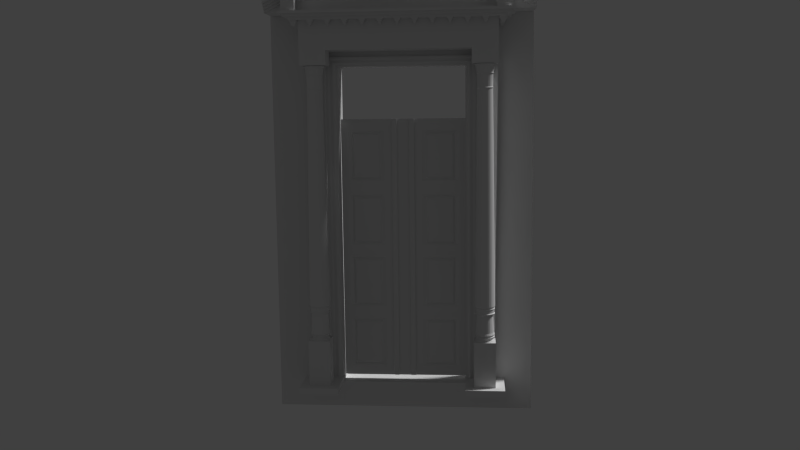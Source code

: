 # Source: front_door.blend  (saved by Blender 2.76.0; exported with 4.5.12 LTS)
import bpy
from mathutils import Matrix  # noqa: F401  (used for matrix-valued properties, if any)

bpy.ops.wm.read_factory_settings(use_empty=True)
scene = bpy.context.scene
scene.name = 'Scene'

# ---- collections
col_collection_1 = bpy.data.collections.new('Collection 1'); scene.collection.children.link(col_collection_1)
col_collection_2 = bpy.data.collections.new('Collection 2'); scene.collection.children.link(col_collection_2)
col_collection_2.hide_render = True
col_collection_2.hide_viewport = True

# ---- world
world_world = bpy.data.worlds.new('World'); scene.world = world_world
world_world.color = (0.05088, 0.05088, 0.05088)
world_world.use_sun_shadow = False
world_world.sun_shadow_jitter_overblur = 0.0
world_world.cycles.sampling_method = 'MANUAL'
world_world.cycles.sample_map_resolution = 256

# ---- cameras
cam_camera_001 = bpy.data.cameras.new('Camera.001')
cam_camera_001.clip_end = 100.0
cam_camera_001.lens = 35.0
cam_camera_001.sensor_width = 32.0
cam_camera_001.sensor_height = 18.0
cam_camera_001.ortho_scale = 7.314
cam_camera_001.dof.focus_distance = 0.0
cam_camera_001.dof.aperture_fstop = 128.0
cam_camera = bpy.data.cameras.new('Camera')
cam_camera.clip_end = 100.0
cam_camera.lens = 35.0
cam_camera.sensor_width = 32.0
cam_camera.sensor_height = 18.0
cam_camera.ortho_scale = 7.314
cam_camera.dof.focus_distance = 0.0
cam_camera.dof.aperture_fstop = 128.0

# ---- lights
light_lamp_001 = bpy.data.lights.new('Lamp.001', 'SUN')
light_lamp_001.transmission_factor = 0.0
light_lamp_001.cutoff_distance = 30.0
light_lamp_001.angle = 0.1993
light_lamp_001.energy = 1.0
light_lamp_001.shadow_buffer_clip_start = 1.001
light_lamp_001.shadow_soft_size = 0.1
light_lamp_001.shadow_cascade_max_distance = 1000.0
light_lamp_001.cycles.use_multiple_importance_sampling = False
light_lamp = bpy.data.lights.new('Lamp', 'SUN')
light_lamp.transmission_factor = 0.0
light_lamp.cutoff_distance = 30.0
light_lamp.angle = 0.1993
light_lamp.energy = 1.0
light_lamp.shadow_buffer_clip_start = 1.001
light_lamp.shadow_soft_size = 0.1
light_lamp.shadow_cascade_max_distance = 1000.0
light_lamp.cycles.use_multiple_importance_sampling = False

# ---- meshes
me_plane = bpy.data.meshes.new('Plane')
me_plane.from_pydata([(-1.0, -1.0, 0.0), (1.0, -1.0, 0.0), (-1.0, 1.0, 0.0), (1.0, 1.0, 0.0), (-1.0, 0.9106, 2.11e-08), (-1.0, 0.5282, -4.349e-09), (-1.0, 0.424, 1.44e-08), (-1.0, 0.03331, -1.236e-08), (-1.0, -0.06005, 8.112e-09), (-1.0, -0.4497, -1.848e-08), (-1.0, -0.5502, 8.548e-10), (-1.0, -0.9306, -2.427e-08), (1.0, -0.9306, -2.427e-08), (1.0, -0.5502, 8.548e-10), (1.0, -0.4497, -1.848e-08), (1.0, -0.06005, 8.112e-09), (1.0, 0.03331, -1.236e-08), (1.0, 0.424, 1.44e-08), (1.0, 0.5282, -4.349e-09), (1.0, 0.9106, 2.11e-08), (-0.1839, -1.0, 0.0), (0.1836, -1.0, 0.0), (0.1836, 1.0, 0.0), (-0.1839, 1.0, 0.0), (0.1836, -0.9306, -2.421e-08), (-0.1839, -0.9306, -2.421e-08), (0.1836, -0.5502, 0.0), (-0.1839, -0.5502, 0.0), (0.1836, -0.4497, -1.863e-08), (-0.1839, -0.4497, -1.863e-08), (0.1836, -0.06005, 7.451e-09), (-0.1839, -0.06005, 7.451e-09), (0.1836, 0.03331, -1.304e-08), (-0.1839, 0.03331, -1.304e-08), (0.1836, 0.424, 1.49e-08), (-0.1839, 0.424, 1.49e-08), (0.1836, 0.5282, -3.725e-09), (-0.1839, 0.5282, -3.725e-09), (0.1836, 0.9106, 2.049e-08), (-0.1839, 0.9106, 2.049e-08), (-0.3001, 1.0, 0.0), (-0.8891, 1.0, 0.0), (-0.3595, -0.9144, -0.02565), (-0.8297, -0.9144, -0.02565), (-0.3595, -0.5663, -0.02565), (-0.8297, -0.5663, -0.02565), (-0.3595, -0.4345, -0.02565), (-0.8297, -0.4345, -0.02565), (-0.3595, -0.07518, -0.02565), (-0.8297, -0.07518, -0.02565), (-0.3595, 0.04832, -0.02565), (-0.8297, 0.04832, -0.02565), (-0.3595, 0.4089, -0.02565), (-0.8297, 0.4089, -0.02565), (-0.3595, 0.5441, -0.02565), (-0.8297, 0.5441, -0.02565), (-0.3595, 0.8946, -0.02565), (-0.8297, 0.8946, -0.02565), (-0.8891, -1.0, 0.0), (-0.3001, -1.0, 0.0), (0.3001, -1.0, 0.0), (0.8891, -1.0, 0.0), (0.8891, 1.0, 0.0), (0.3001, 1.0, 0.0), (0.8297, -0.9144, -0.02565), (0.3595, -0.9144, -0.02565), (0.8297, -0.5663, -0.02565), (0.3595, -0.5663, -0.02565), (0.8297, -0.4345, -0.02565), (0.3595, -0.4345, -0.02565), (0.8297, -0.07518, -0.02565), (0.3595, -0.07518, -0.02565), (0.8297, 0.04832, -0.02565), (0.3595, 0.04832, -0.02565), (0.8297, 0.4089, -0.02565), (0.3595, 0.4089, -0.02565), (0.8297, 0.5441, -0.02565), (0.3595, 0.5441, -0.02565), (0.8297, 0.8946, -0.02565), (0.3595, 0.8946, -0.02565), (-0.3001, -0.9306, -2.421e-08), (-0.8891, -0.9306, -2.421e-08), (-0.3001, -0.5502, 9.313e-10), (-0.8891, -0.5502, 9.313e-10), (-0.3001, -0.4497, -1.863e-08), (-0.8891, -0.4497, -1.863e-08), (-0.3001, -0.06005, 8.382e-09), (-0.8891, -0.06005, 8.382e-09), (-0.3001, 0.03331, -1.211e-08), (-0.8891, 0.03331, -1.211e-08), (-0.3001, 0.424, 1.397e-08), (-0.8891, 0.424, 1.397e-08), (-0.3001, 0.5282, -4.657e-09), (-0.8891, 0.5282, -4.657e-09), (-0.3001, 0.9106, 2.142e-08), (-0.8891, 0.9106, 2.142e-08), (0.8891, -0.9306, -2.421e-08), (0.3001, -0.9306, -2.421e-08), (0.8891, -0.5502, 9.313e-10), (0.3001, -0.5502, 9.313e-10), (0.8891, -0.4497, -1.863e-08), (0.3001, -0.4497, -1.863e-08), (0.8891, -0.06005, 8.382e-09), (0.3001, -0.06005, 8.382e-09), (0.8891, 0.03331, -1.211e-08), (0.3001, 0.03331, -1.211e-08), (0.8891, 0.424, 1.397e-08), (0.3001, 0.424, 1.397e-08), (0.8891, 0.5282, -4.657e-09), (0.3001, 0.5282, -4.657e-09), (0.8891, 0.9106, 2.142e-08), (0.3001, 0.9106, 2.142e-08), (-0.09406, -1.0, 0.0), (0.09373, -1.0, 0.0), (0.09373, 1.0, 0.0), (-0.09406, 1.0, 0.0), (0.09373, -0.9306, -2.421e-08), (-0.09406, -0.9306, -2.421e-08), (0.09373, -0.5502, 0.0), (-0.09406, -0.5502, 0.0), (0.09373, -0.4497, -1.863e-08), (-0.09406, -0.4497, -1.863e-08), (0.09373, -0.06005, 7.451e-09), (-0.09406, -0.06005, 7.451e-09), (0.09373, 0.03331, -1.304e-08), (-0.09406, 0.03331, -1.304e-08), (0.09373, 0.424, 1.49e-08), (-0.09406, 0.424, 1.49e-08), (0.09373, 0.5282, -3.725e-09), (-0.09406, 0.5282, -3.725e-09), (0.09373, 0.9106, 2.049e-08), (-0.09406, 0.9106, 2.049e-08), (0.1197, -1.0, 0.03268), (0.09373, -1.0, 0.02234), (0.1013, -1.0, 0.02965), (0.1836, -1.0, 0.02234), (0.1576, -1.0, 0.03268), (0.176, -1.0, 0.02965), (-0.12, 1.0, 0.03268), (-0.09406, 1.0, 0.02234), (-0.1017, 1.0, 0.02965), (-0.1839, 1.0, 0.02234), (-0.1579, 1.0, 0.03268), (-0.1763, 1.0, 0.02965), (-0.09406, -0.9306, 0.02234), (-0.12, -0.9306, 0.03268), (-0.1017, -0.9306, 0.02965), (-0.1839, -0.9306, 0.02234), (-0.1579, -0.9306, 0.03268), (-0.1763, -0.9306, 0.02965), (-0.09406, -0.5502, 0.02234), (-0.12, -0.5502, 0.03268), (-0.1017, -0.5502, 0.02965), (-0.1839, -0.5502, 0.02234), (-0.1579, -0.5502, 0.03268), (-0.1763, -0.5502, 0.02965), (-0.09406, -0.4497, 0.02234), (-0.12, -0.4497, 0.03268), (-0.1017, -0.4497, 0.02965), (-0.1839, -0.4497, 0.02234), (-0.1579, -0.4497, 0.03268), (-0.1763, -0.4497, 0.02965), (-0.09406, -0.06005, 0.02234), (-0.12, -0.06005, 0.03268), (-0.1017, -0.06005, 0.02965), (-0.1839, -0.06005, 0.02234), (-0.1579, -0.06005, 0.03268), (-0.1763, -0.06005, 0.02965), (-0.09406, 0.03331, 0.02234), (-0.12, 0.03331, 0.03268), (-0.1017, 0.03331, 0.02965), (-0.1839, 0.03331, 0.02234), (-0.1579, 0.03331, 0.03268), (-0.1763, 0.03331, 0.02965), (-0.09406, 0.424, 0.02234), (-0.12, 0.424, 0.03268), (-0.1017, 0.424, 0.02965), (-0.1839, 0.424, 0.02234), (-0.1579, 0.424, 0.03268), (-0.1763, 0.424, 0.02965), (-0.09406, 0.5282, 0.02234), (-0.12, 0.5282, 0.03268), (-0.1017, 0.5282, 0.02965), (-0.1839, 0.5282, 0.02234), (-0.1579, 0.5282, 0.03268), (-0.1763, 0.5282, 0.02965), (-0.12, 0.9106, 0.03268), (-0.09406, 0.9106, 0.02234), (-0.1017, 0.9106, 0.02965), (-0.1579, 0.9106, 0.03268), (-0.1839, 0.9106, 0.02234), (-0.1763, 0.9106, 0.02965), (0.1576, 0.5282, 0.03268), (0.1836, 0.5282, 0.02234), (0.176, 0.5282, 0.02965), (0.1836, 0.9106, 0.02234), (0.1576, 0.9106, 0.03268), (0.176, 0.9106, 0.02965), (0.1576, 0.424, 0.03268), (0.1836, 0.424, 0.02234), (0.176, 0.424, 0.02965), (0.1576, 0.03331, 0.03268), (0.1836, 0.03331, 0.02234), (0.176, 0.03331, 0.02965), (0.1576, -0.06005, 0.03268), (0.1836, -0.06005, 0.02234), (0.176, -0.06005, 0.02965), (0.1576, -0.4497, 0.03268), (0.1836, -0.4497, 0.02234), (0.176, -0.4497, 0.02965), (0.1576, -0.5502, 0.03268), (0.1836, -0.5502, 0.02234), (0.176, -0.5502, 0.02965), (0.1576, -0.9306, 0.03268), (0.1836, -0.9306, 0.02234), (0.176, -0.9306, 0.02965), (-0.1579, -1.0, 0.03268), (-0.1839, -1.0, 0.02234), (-0.1763, -1.0, 0.02965), (0.1576, 1.0, 0.03268), (0.1836, 1.0, 0.02234), (0.176, 1.0, 0.02965), (-0.09406, -1.0, 0.02234), (-0.12, -1.0, 0.03268), (-0.1017, -1.0, 0.02965), (0.09373, 1.0, 0.02234), (0.1197, 1.0, 0.03268), (0.1013, 1.0, 0.02965), (0.1197, -0.9306, 0.03268), (0.09373, -0.9306, 0.02234), (0.1013, -0.9306, 0.02965), (0.1197, -0.5502, 0.03268), (0.09373, -0.5502, 0.02234), (0.1013, -0.5502, 0.02965), (0.1197, -0.4497, 0.03268), (0.09373, -0.4497, 0.02234), (0.1013, -0.4497, 0.02965), (0.1197, -0.06005, 0.03268), (0.09373, -0.06005, 0.02234), (0.1013, -0.06005, 0.02965), (0.1197, 0.03331, 0.03268), (0.09373, 0.03331, 0.02234), (0.1013, 0.03331, 0.02965), (0.1197, 0.424, 0.03268), (0.09373, 0.424, 0.02234), (0.1013, 0.424, 0.02965), (0.1197, 0.5282, 0.03268), (0.09373, 0.5282, 0.02234), (0.1013, 0.5282, 0.02965), (0.09373, 0.9106, 0.02234), (0.1197, 0.9106, 0.03268), (0.1013, 0.9106, 0.02965), (-0.3935, -0.8989, 0.001784), (-0.7956, -0.8989, 0.001784), (-0.3935, -0.5819, 0.001784), (-0.7956, -0.5819, 0.001784), (-0.3935, -0.4185, 0.001784), (-0.7956, -0.4185, 0.001784), (-0.3935, -0.09122, 0.001784), (-0.7956, -0.09122, 0.001784), (-0.3935, 0.06442, 0.001784), (-0.7956, 0.06442, 0.001784), (-0.3935, 0.3928, 0.001784), (-0.7956, 0.3928, 0.001784), (-0.3935, 0.5598, 0.001784), (-0.7956, 0.5598, 0.001784), (-0.3935, 0.879, 0.001784), (-0.7956, 0.879, 0.001784), (0.7956, -0.8989, 0.001784), (0.3935, -0.8989, 0.001784), (0.7956, -0.5819, 0.001784), (0.3935, -0.5819, 0.001784), (0.7956, -0.4185, 0.001784), (0.3935, -0.4185, 0.001784), (0.7956, -0.09122, 0.001784), (0.3935, -0.09122, 0.001784), (0.7956, 0.06442, 0.001784), (0.3935, 0.06442, 0.001784), (0.7956, 0.3928, 0.001784), (0.3935, 0.3928, 0.001784), (0.7956, 0.5598, 0.001784), (0.3935, 0.5598, 0.001784), (0.7956, 0.879, 0.001784), (0.3935, 0.879, 0.001784)], [], [(110, 19, 3, 62), (61, 1, 12, 96), (96, 12, 13, 98), (98, 13, 14, 100), (100, 14, 15, 102), (102, 15, 16, 104), (104, 16, 17, 106), (106, 17, 18, 108), (108, 18, 19, 110), (92, 37, 39, 94), (27, 25, 147, 153), (90, 35, 37, 92), (231, 210, 207, 234), (88, 33, 35, 90), (22, 114, 225, 227, 226, 219, 221, 220), (86, 31, 33, 88), (25, 20, 217, 147), (84, 29, 31, 86), (118, 116, 229, 232), (82, 27, 29, 84), (33, 31, 165, 171), (80, 25, 27, 82), (189, 186, 138, 142), (59, 20, 25, 80), (121, 123, 162, 156), (94, 39, 23, 40), (246, 192, 196, 250), (4, 95, 41, 2), (95, 94, 40, 41), (0, 58, 81, 11), (58, 59, 80, 81), (11, 81, 83, 10), (52, 53, 263, 262), (10, 83, 85, 9), (83, 82, 84, 85), (9, 85, 87, 8), (68, 70, 274, 272), (8, 87, 89, 7), (87, 86, 88, 89), (7, 89, 91, 6), (51, 50, 260, 261), (6, 91, 93, 5), (91, 90, 92, 93), (5, 93, 95, 4), (70, 71, 275, 274), (36, 109, 111, 38), (44, 45, 255, 254), (34, 107, 109, 36), (107, 106, 108, 109), (32, 105, 107, 34), (49, 47, 257, 259), (30, 103, 105, 32), (103, 102, 104, 105), (28, 101, 103, 30), (71, 69, 273, 275), (26, 99, 101, 28), (99, 98, 100, 101), (24, 97, 99, 26), (76, 78, 282, 280), (21, 60, 97, 24), (60, 61, 96, 97), (38, 111, 63, 22), (111, 110, 62, 63), (42, 43, 81, 80), (45, 44, 82, 83), (46, 47, 85, 84), (49, 48, 86, 87), (50, 51, 89, 88), (53, 52, 90, 91), (54, 55, 93, 92), (57, 56, 94, 95), (43, 45, 83, 81), (44, 42, 80, 82), (47, 49, 87, 85), (48, 46, 84, 86), (51, 53, 91, 89), (52, 50, 88, 90), (55, 57, 95, 93), (56, 54, 92, 94), (64, 65, 97, 96), (67, 66, 98, 99), (68, 69, 101, 100), (71, 70, 102, 103), (72, 73, 105, 104), (75, 74, 106, 107), (76, 77, 109, 108), (79, 78, 110, 111), (77, 79, 111, 109), (78, 76, 108, 110), (73, 75, 107, 105), (74, 72, 104, 106), (69, 71, 103, 101), (70, 68, 100, 102), (65, 67, 99, 97), (66, 64, 96, 98), (216, 223, 145, 148), (131, 130, 114, 115), (237, 204, 201, 240), (112, 113, 116, 117), (23, 39, 190, 141), (117, 116, 118, 119), (114, 130, 249, 225), (119, 118, 120, 121), (154, 151, 157, 160), (121, 120, 122, 123), (130, 128, 247, 249), (123, 122, 124, 125), (172, 169, 175, 178), (125, 124, 126, 127), (243, 198, 192, 246), (127, 126, 128, 129), (119, 121, 156, 150), (129, 128, 130, 131), (34, 36, 193, 199), (250, 196, 219, 226), (30, 32, 202, 205), (28, 30, 205, 208), (26, 28, 208, 211), (24, 26, 211, 214), (20, 112, 222, 224, 223, 216, 218, 217), (116, 113, 133, 229), (38, 22, 220, 195), (131, 115, 139, 187), (112, 117, 144, 222), (117, 119, 150, 144), (29, 27, 153, 159), (31, 29, 159, 165), (123, 125, 168, 162), (125, 127, 174, 168), (127, 129, 180, 174), (129, 131, 187, 180), (240, 201, 198, 243), (21, 24, 214, 135), (37, 35, 177, 183), (120, 118, 232, 235), (160, 157, 163, 166), (115, 23, 141, 143, 142, 138, 140, 139), (234, 207, 204, 237), (36, 38, 195, 193), (124, 122, 238, 241), (35, 33, 171, 177), (113, 21, 135, 137, 136, 132, 134, 133), (228, 213, 210, 231), (178, 175, 181, 184), (128, 126, 244, 247), (39, 37, 183, 190), (122, 120, 235, 238), (166, 163, 169, 172), (32, 34, 199, 202), (184, 181, 186, 189), (126, 124, 241, 244), (148, 145, 151, 154), (184, 189, 191, 185), (185, 191, 190, 183), (193, 195, 197, 194), (194, 197, 196, 192), (178, 184, 185, 179), (179, 185, 183, 177), (199, 193, 194, 200), (200, 194, 192, 198), (172, 178, 179, 173), (173, 179, 177, 171), (202, 199, 200, 203), (203, 200, 198, 201), (166, 172, 173, 167), (167, 173, 171, 165), (205, 202, 203, 206), (206, 203, 201, 204), (160, 166, 167, 161), (161, 167, 165, 159), (208, 205, 206, 209), (209, 206, 204, 207), (154, 160, 161, 155), (155, 161, 159, 153), (211, 208, 209, 212), (212, 209, 207, 210), (148, 154, 155, 149), (149, 155, 153, 147), (214, 211, 212, 215), (215, 212, 210, 213), (216, 148, 149, 218), (218, 149, 147, 217), (135, 214, 215, 137), (137, 215, 213, 136), (189, 142, 143, 191), (191, 143, 141, 190), (195, 220, 221, 197), (197, 221, 219, 196), (187, 139, 140, 188), (188, 140, 138, 186), (250, 226, 227, 251), (251, 227, 225, 249), (222, 144, 146, 224), (224, 146, 145, 223), (132, 228, 230, 134), (134, 230, 229, 133), (144, 150, 152, 146), (146, 152, 151, 145), (228, 231, 233, 230), (230, 233, 232, 229), (150, 156, 158, 152), (152, 158, 157, 151), (231, 234, 236, 233), (233, 236, 235, 232), (156, 162, 164, 158), (158, 164, 163, 157), (234, 237, 239, 236), (236, 239, 238, 235), (162, 168, 170, 164), (164, 170, 169, 163), (237, 240, 242, 239), (239, 242, 241, 238), (168, 174, 176, 170), (170, 176, 175, 169), (240, 243, 245, 242), (242, 245, 244, 241), (174, 180, 182, 176), (176, 182, 181, 175), (243, 246, 248, 245), (245, 248, 247, 244), (180, 187, 188, 182), (182, 188, 186, 181), (246, 250, 251, 248), (248, 251, 249, 247), (132, 136, 213, 228), (253, 252, 254, 255), (257, 256, 258, 259), (261, 260, 262, 263), (265, 264, 266, 267), (281, 280, 282, 283), (277, 276, 278, 279), (273, 272, 274, 275), (269, 268, 270, 271), (78, 79, 283, 282), (57, 55, 265, 267), (45, 43, 253, 255), (72, 74, 278, 276), (69, 68, 272, 273), (42, 44, 254, 252), (53, 51, 261, 263), (48, 49, 259, 258), (64, 66, 270, 268), (77, 76, 280, 281), (50, 52, 262, 260), (65, 64, 268, 269), (56, 57, 267, 266), (66, 67, 271, 270), (75, 73, 277, 279), (73, 72, 276, 277), (46, 48, 258, 256), (47, 46, 256, 257), (67, 65, 269, 271), (74, 75, 279, 278), (54, 56, 266, 264), (55, 54, 264, 265), (79, 77, 281, 283), (43, 42, 252, 253)])
me_plane.use_remesh_preserve_volume = False
me_plane.use_remesh_preserve_attributes = False
me_plane.use_mirror_vertex_groups = False
me_plane.update()
me_mesh_003 = bpy.data.meshes.new('Mesh.003')
me_mesh_003.from_pydata([(0.2668, 2.818, -0.1036), (1.733, 2.818, -0.1036), (0.2668, 2.818, -0.003563), (1.733, 2.818, -0.003563), (0.2668, 2.818, 0.1761), (1.733, 2.818, 0.1761), (0.2047, 2.818, -0.1143), (1.795, 2.818, -0.1143), (0.2047, 2.818, -0.005809), (1.795, 2.818, -0.005809), (0.2047, 2.818, 0.2386), (1.795, 2.818, 0.2386), (0.2668, 2.818, 0.1761), (0.2668, 2.818, 0.2386), (1.733, 2.818, 0.1761), (1.733, 2.818, 0.2386), (0.3305, 2.818, 0.1761), (0.3943, 2.818, 0.1761), (0.458, 2.818, 0.1761), (0.5218, 2.818, 0.1761), (0.5856, 2.818, 0.1761), (0.6493, 2.818, 0.1761), (0.7131, 2.818, 0.1761), (0.7768, 2.818, 0.1761), (0.8406, 2.818, 0.1761), (0.9044, 2.818, 0.1761), (0.9681, 2.818, 0.1761), (1.032, 2.818, 0.1761), (1.096, 2.818, 0.1761), (1.159, 2.818, 0.1761), (1.223, 2.818, 0.1761), (1.287, 2.818, 0.1761), (1.351, 2.818, 0.1761), (1.414, 2.818, 0.1761), (1.478, 2.818, 0.1761), (1.542, 2.818, 0.1761), (1.606, 2.818, 0.1761), (1.669, 2.818, 0.1761), (0.3305, 2.818, 0.2386), (0.3943, 2.818, 0.2386), (0.458, 2.818, 0.2386), (0.5218, 2.818, 0.2386), (0.5856, 2.818, 0.2386), (0.6493, 2.818, 0.2386), (0.7131, 2.818, 0.2386), (0.7768, 2.818, 0.2386), (0.8406, 2.818, 0.2386), (0.9044, 2.818, 0.2386), (0.9681, 2.818, 0.2386), (1.032, 2.818, 0.2386), (1.096, 2.818, 0.2386), (1.159, 2.818, 0.2386), (1.223, 2.818, 0.2386), (1.287, 2.818, 0.2386), (1.351, 2.818, 0.2386), (1.414, 2.818, 0.2386), (1.478, 2.818, 0.2386), (1.542, 2.818, 0.2386), (1.606, 2.818, 0.2386), (1.669, 2.818, 0.2386), (0.3861, 2.818, 0.178), (0.3387, 2.818, 0.178), (0.5136, 2.818, 0.178), (0.4662, 2.818, 0.178), (0.6412, 2.818, 0.178), (0.5937, 2.818, 0.178), (0.7687, 2.818, 0.178), (0.7212, 2.818, 0.178), (0.8962, 2.818, 0.178), (0.8488, 2.818, 0.178), (1.024, 2.818, 0.178), (0.9763, 2.818, 0.178), (1.151, 2.818, 0.178), (1.104, 2.818, 0.178), (1.279, 2.818, 0.178), (1.231, 2.818, 0.178), (1.406, 2.818, 0.178), (1.359, 2.818, 0.178), (1.534, 2.818, 0.178), (1.486, 2.818, 0.178), (0.3861, 2.818, 0.2367), (1.614, 2.818, 0.178), (1.661, 2.818, 0.178), (0.3387, 2.818, 0.2367), (0.5136, 2.818, 0.2367), (0.4662, 2.818, 0.2367), (0.6412, 2.818, 0.2367), (0.5937, 2.818, 0.2367), (0.7687, 2.818, 0.2367), (0.7212, 2.818, 0.2367), (0.8962, 2.818, 0.2367), (0.8488, 2.818, 0.2367), (1.024, 2.818, 0.2367), (0.9763, 2.818, 0.2367), (1.151, 2.818, 0.2367), (1.104, 2.818, 0.2367), (1.279, 2.818, 0.2367), (1.231, 2.818, 0.2367), (1.406, 2.818, 0.2367), (1.359, 2.818, 0.2367), (1.534, 2.818, 0.2367), (1.486, 2.818, 0.2367), (0.3466, 2.808, 0.1859), (1.614, 2.818, 0.2367), (1.661, 2.818, 0.2367), (0.3782, 2.808, 0.1859), (0.4741, 2.808, 0.1859), (0.5058, 2.808, 0.1859), (0.6016, 2.808, 0.1859), (0.6333, 2.808, 0.1859), (0.7291, 2.808, 0.1859), (0.7608, 2.808, 0.1859), (0.8566, 2.808, 0.1859), (0.8883, 2.808, 0.1859), (0.9842, 2.808, 0.1859), (1.016, 2.808, 0.1859), (1.112, 2.808, 0.1859), (1.143, 2.808, 0.1859), (1.239, 2.808, 0.1859), (1.271, 2.808, 0.1859), (1.367, 2.808, 0.1859), (1.398, 2.808, 0.1859), (1.494, 2.808, 0.1859), (1.526, 2.808, 0.1859), (1.622, 2.808, 0.1859), (1.653, 2.808, 0.1859), (0.3466, 2.808, 0.2288), (0.3782, 2.808, 0.2288), (0.4741, 2.808, 0.2288), (0.5058, 2.808, 0.2288), (0.6016, 2.808, 0.2288), (0.6333, 2.808, 0.2288), (0.7291, 2.808, 0.2288), (0.7608, 2.808, 0.2288), (0.8566, 2.808, 0.2288), (0.8883, 2.808, 0.2288), (0.9842, 2.808, 0.2288), (1.016, 2.808, 0.2288), (1.112, 2.808, 0.2288), (1.143, 2.808, 0.2288), (1.239, 2.808, 0.2288), (1.271, 2.808, 0.2288), (1.367, 2.808, 0.2288), (1.398, 2.808, 0.2288), (1.494, 2.808, 0.2288), (1.526, 2.808, 0.2288), (1.622, 2.808, 0.2288), (1.653, 2.808, 0.2288), (0.3387, 2.808, 0.178), (0.3861, 2.808, 0.178), (0.4662, 2.808, 0.178), (0.5136, 2.808, 0.178), (0.5937, 2.808, 0.178), (0.6412, 2.808, 0.178), (0.7212, 2.808, 0.178), (0.7687, 2.808, 0.178), (0.8488, 2.808, 0.178), (0.8962, 2.808, 0.178), (0.9763, 2.808, 0.178), (1.024, 2.808, 0.178), (1.104, 2.808, 0.178), (1.151, 2.808, 0.178), (1.231, 2.808, 0.178), (1.279, 2.808, 0.178), (1.359, 2.808, 0.178), (1.406, 2.808, 0.178), (1.486, 2.808, 0.178), (1.534, 2.808, 0.178), (1.614, 2.808, 0.178), (1.661, 2.808, 0.178), (0.3387, 2.808, 0.2367), (0.3861, 2.808, 0.2367), (0.4662, 2.808, 0.2367), (0.5136, 2.808, 0.2367), (0.5937, 2.808, 0.2367), (0.6412, 2.808, 0.2367), (0.7212, 2.808, 0.2367), (0.7687, 2.808, 0.2367), (0.8488, 2.808, 0.2367), (0.8962, 2.808, 0.2367), (0.9763, 2.808, 0.2367), (1.024, 2.808, 0.2367), (1.104, 2.808, 0.2367), (1.151, 2.808, 0.2367), (1.231, 2.808, 0.2367), (1.279, 2.808, 0.2367), (1.359, 2.808, 0.2367), (1.406, 2.808, 0.2367), (1.486, 2.808, 0.2367), (1.534, 2.808, 0.2367), (1.614, 2.808, 0.2367), (1.661, 2.808, 0.2367), (0.3524, 2.795, 0.1918), (0.3724, 2.795, 0.1918), (0.4799, 2.795, 0.1918), (0.4999, 2.795, 0.1918), (0.6075, 2.795, 0.1918), (0.6274, 2.795, 0.1918), (0.735, 2.795, 0.1918), (0.7549, 2.795, 0.1918), (0.8625, 2.795, 0.1918), (0.8825, 2.795, 0.1918), (0.99, 2.795, 0.1918), (1.01, 2.795, 0.1918), (1.118, 2.795, 0.1918), (1.137, 2.795, 0.1918), (1.245, 2.795, 0.1918), (1.265, 2.795, 0.1918), (1.373, 2.795, 0.1918), (1.393, 2.795, 0.1918), (1.5, 2.795, 0.1918), (1.52, 2.795, 0.1918), (1.628, 2.795, 0.1918), (1.648, 2.795, 0.1918), (0.3524, 2.795, 0.223), (0.3724, 2.795, 0.223), (0.4799, 2.795, 0.223), (0.4999, 2.795, 0.223), (0.6075, 2.795, 0.223), (0.6274, 2.795, 0.223), (0.735, 2.795, 0.223), (0.7549, 2.795, 0.223), (0.8625, 2.795, 0.223), (0.8825, 2.795, 0.223), (0.99, 2.795, 0.223), (1.01, 2.795, 0.223), (1.118, 2.795, 0.223), (1.137, 2.795, 0.223), (1.245, 2.795, 0.223), (1.265, 2.795, 0.223), (1.373, 2.795, 0.2229), (1.393, 2.795, 0.2229), (1.5, 2.795, 0.2229), (1.52, 2.795, 0.2229), (1.628, 2.795, 0.2229), (1.648, 2.795, 0.2229), (0.3466, 2.795, 0.1859), (0.3782, 2.795, 0.1859), (0.4741, 2.795, 0.1859), (0.5058, 2.795, 0.1859), (0.6016, 2.795, 0.1859), (0.6333, 2.795, 0.1859), (0.7291, 2.795, 0.1859), (0.7608, 2.795, 0.1859), (0.8566, 2.795, 0.1859), (0.8883, 2.795, 0.1859), (0.9842, 2.795, 0.1859), (1.016, 2.795, 0.1859), (1.112, 2.795, 0.1859), (1.143, 2.795, 0.1859), (1.239, 2.795, 0.1859), (1.271, 2.795, 0.1859), (1.367, 2.795, 0.1859), (1.398, 2.795, 0.1859), (1.494, 2.795, 0.1859), (1.526, 2.795, 0.1859), (1.622, 2.795, 0.1859), (1.653, 2.795, 0.1859), (0.3466, 2.795, 0.2288), (0.3782, 2.795, 0.2288), (0.4741, 2.795, 0.2288), (0.5058, 2.795, 0.2288), (0.6016, 2.795, 0.2288), (0.6333, 2.795, 0.2288), (0.7291, 2.795, 0.2288), (0.7608, 2.795, 0.2288), (0.8566, 2.795, 0.2288), (0.8883, 2.795, 0.2288), (0.9842, 2.795, 0.2288), (1.016, 2.795, 0.2288), (1.112, 2.795, 0.2288), (1.143, 2.795, 0.2288), (1.239, 2.795, 0.2288), (1.271, 2.795, 0.2288), (1.367, 2.795, 0.2288), (1.398, 2.795, 0.2288), (1.494, 2.795, 0.2288), (1.526, 2.795, 0.2288), (1.622, 2.795, 0.2288), (1.653, 2.795, 0.2288), (0.358, 2.781, 0.1974), (0.3668, 2.781, 0.1974), (0.4856, 2.781, 0.1974), (0.4943, 2.781, 0.1974), (0.6131, 2.781, 0.1974), (0.6218, 2.781, 0.1974), (0.7406, 2.781, 0.1974), (0.7493, 2.781, 0.1974), (0.8681, 2.781, 0.1974), (0.8769, 2.781, 0.1974), (0.9956, 2.781, 0.1974), (1.004, 2.781, 0.1974), (1.123, 2.781, 0.1974), (1.132, 2.781, 0.1974), (1.251, 2.781, 0.1974), (1.259, 2.781, 0.1974), (1.378, 2.781, 0.1974), (1.387, 2.781, 0.1974), (1.506, 2.781, 0.1974), (1.514, 2.781, 0.1974), (1.633, 2.781, 0.1974), (1.642, 2.781, 0.1974), (0.358, 2.781, 0.2173), (0.3668, 2.781, 0.2173), (0.4856, 2.781, 0.2173), (0.4943, 2.781, 0.2173), (0.6131, 2.781, 0.2173), (0.6218, 2.781, 0.2173), (0.7406, 2.781, 0.2173), (0.7493, 2.781, 0.2173), (0.8681, 2.781, 0.2173), (0.8769, 2.781, 0.2173), (0.9956, 2.781, 0.2173), (1.004, 2.781, 0.2173), (1.123, 2.781, 0.2173), (1.132, 2.781, 0.2173), (1.251, 2.781, 0.2173), (1.259, 2.781, 0.2173), (1.378, 2.781, 0.2173), (1.387, 2.781, 0.2173), (1.506, 2.781, 0.2173), (1.514, 2.781, 0.2173), (1.633, 2.781, 0.2173), (1.642, 2.781, 0.2173), (0.3524, 2.781, 0.1918), (0.3724, 2.781, 0.1918), (0.4799, 2.781, 0.1918), (0.4999, 2.781, 0.1918), (0.6075, 2.781, 0.1918), (0.6274, 2.781, 0.1918), (0.735, 2.781, 0.1918), (0.7549, 2.781, 0.1918), (0.8625, 2.781, 0.1918), (0.8825, 2.781, 0.1918), (0.99, 2.781, 0.1918), (1.01, 2.781, 0.1918), (1.118, 2.781, 0.1918), (1.137, 2.781, 0.1918), (1.245, 2.781, 0.1918), (1.265, 2.781, 0.1918), (1.373, 2.781, 0.1918), (1.393, 2.781, 0.1918), (1.5, 2.781, 0.1918), (1.52, 2.781, 0.1918), (1.628, 2.781, 0.1918), (1.648, 2.781, 0.1918), (0.3524, 2.781, 0.223), (0.3724, 2.781, 0.223), (0.4799, 2.781, 0.223), (0.4999, 2.781, 0.223), (0.6075, 2.781, 0.223), (0.6274, 2.781, 0.223), (0.735, 2.781, 0.223), (0.7549, 2.781, 0.223), (0.8625, 2.781, 0.223), (0.8825, 2.781, 0.223), (0.99, 2.781, 0.223), (1.01, 2.781, 0.223), (1.118, 2.781, 0.223), (1.137, 2.781, 0.223), (1.245, 2.781, 0.223), (1.265, 2.781, 0.223), (1.373, 2.781, 0.2229), (1.393, 2.781, 0.2229), (1.5, 2.781, 0.2229), (1.52, 2.781, 0.2229), (1.628, 2.781, 0.2229), (1.648, 2.781, 0.2229), (0.358, 2.773, 0.1974), (0.3668, 2.773, 0.1974), (0.4856, 2.773, 0.1974), (0.4943, 2.773, 0.1974), (0.6131, 2.773, 0.1974), (0.6218, 2.773, 0.1974), (0.7406, 2.773, 0.1974), (0.7493, 2.773, 0.1974), (0.8681, 2.773, 0.1974), (0.8769, 2.773, 0.1974), (0.9956, 2.773, 0.1974), (1.004, 2.773, 0.1974), (1.123, 2.773, 0.1974), (1.132, 2.773, 0.1974), (1.251, 2.773, 0.1974), (1.259, 2.773, 0.1974), (1.378, 2.773, 0.1974), (1.387, 2.773, 0.1974), (1.506, 2.773, 0.1974), (1.514, 2.773, 0.1974), (1.633, 2.773, 0.1974), (1.642, 2.773, 0.1974), (0.358, 2.773, 0.2173), (0.3668, 2.773, 0.2173), (0.4856, 2.773, 0.2173), (0.4943, 2.773, 0.2173), (0.6131, 2.773, 0.2173), (0.6218, 2.773, 0.2173), (0.7406, 2.773, 0.2173), (0.7493, 2.773, 0.2173), (0.8681, 2.773, 0.2173), (0.8769, 2.773, 0.2173), (0.9956, 2.773, 0.2173), (1.004, 2.773, 0.2173), (1.123, 2.773, 0.2173), (1.132, 2.773, 0.2173), (1.251, 2.773, 0.2173), (1.259, 2.773, 0.2173), (1.378, 2.773, 0.2173), (1.387, 2.773, 0.2173), (1.506, 2.773, 0.2173), (1.514, 2.773, 0.2173), (1.633, 2.773, 0.2173), (1.642, 2.773, 0.2173), (0.2052, 2.818, 0.2265), (0.2052, 2.818, 0.1627), (0.2052, 2.818, 0.09895), (0.2052, 2.818, 0.03519), (0.2052, 2.818, -0.02857), (0.2052, 2.818, -0.09233), (0.2666, 2.818, 0.2265), (0.2666, 2.818, 0.1627), (0.2666, 2.818, 0.09895), (0.2666, 2.818, 0.03519), (0.2666, 2.818, -0.02857), (0.2666, 2.818, -0.09233), (0.2072, 2.818, 0.1709), (0.2072, 2.818, 0.2183), (0.2072, 2.818, 0.04336), (0.2072, 2.818, 0.09079), (0.2072, 2.818, -0.08416), (0.2072, 2.818, -0.03673), (0.2647, 2.818, 0.1709), (0.2647, 2.818, 0.2183), (0.2647, 2.818, 0.04336), (0.2647, 2.818, 0.09079), (0.2647, 2.818, -0.08416), (0.2647, 2.818, -0.03673), (0.2149, 2.808, 0.2104), (0.2149, 2.808, 0.1787), (0.2149, 2.808, 0.08292), (0.2149, 2.808, 0.05123), (0.2149, 2.808, -0.0446), (0.2149, 2.808, -0.07629), (0.257, 2.808, 0.2104), (0.257, 2.808, 0.1787), (0.257, 2.808, 0.08292), (0.257, 2.808, 0.05123), (0.257, 2.808, -0.0446), (0.257, 2.808, -0.07629), (0.2072, 2.808, 0.2183), (0.2072, 2.808, 0.1709), (0.2072, 2.808, 0.09079), (0.2072, 2.808, 0.04336), (0.2072, 2.808, -0.03673), (0.2072, 2.808, -0.08416), (0.2647, 2.808, 0.2183), (0.2647, 2.808, 0.1709), (0.2647, 2.808, 0.09079), (0.2647, 2.808, 0.04336), (0.2647, 2.808, -0.03673), (0.2647, 2.808, -0.08416), (0.2206, 2.795, 0.2046), (0.2206, 2.795, 0.1846), (0.2206, 2.795, 0.07705), (0.2206, 2.795, 0.0571), (0.2206, 2.795, -0.05047), (0.2206, 2.795, -0.07042), (0.2512, 2.795, 0.2046), (0.2512, 2.795, 0.1846), (0.2512, 2.795, 0.07705), (0.2512, 2.795, 0.0571), (0.2512, 2.795, -0.05047), (0.2512, 2.795, -0.07042), (0.2149, 2.795, 0.2104), (0.2149, 2.795, 0.1787), (0.2149, 2.795, 0.08292), (0.2149, 2.795, 0.05123), (0.2149, 2.795, -0.0446), (0.2149, 2.795, -0.07629), (0.257, 2.795, 0.2104), (0.257, 2.795, 0.1787), (0.257, 2.795, 0.08292), (0.257, 2.795, 0.05123), (0.257, 2.795, -0.0446), (0.257, 2.795, -0.07629), (0.2261, 2.781, 0.199), (0.2261, 2.781, 0.1902), (0.2261, 2.781, 0.07144), (0.2261, 2.781, 0.0627), (0.2261, 2.781, -0.05607), (0.2261, 2.781, -0.06482), (0.2457, 2.781, 0.199), (0.2457, 2.781, 0.1902), (0.2457, 2.781, 0.07144), (0.2457, 2.781, 0.0627), (0.2457, 2.781, -0.05607), (0.2457, 2.781, -0.06482), (0.2206, 2.781, 0.2046), (0.2206, 2.781, 0.1846), (0.2206, 2.781, 0.07705), (0.2206, 2.781, 0.0571), (0.2206, 2.781, -0.05047), (0.2206, 2.781, -0.07042), (0.2512, 2.781, 0.2046), (0.2512, 2.781, 0.1846), (0.2512, 2.781, 0.07705), (0.2512, 2.781, 0.0571), (0.2512, 2.781, -0.05047), (0.2512, 2.781, -0.07042), (0.2261, 2.773, 0.199), (0.2261, 2.773, 0.1902), (0.2261, 2.773, 0.07144), (0.2261, 2.773, 0.0627), (0.2261, 2.773, -0.05607), (0.2261, 2.773, -0.06482), (0.2457, 2.773, 0.199), (0.2457, 2.773, 0.1902), (0.2457, 2.773, 0.07144), (0.2457, 2.773, 0.0627), (0.2457, 2.773, -0.05607), (0.2457, 2.773, -0.06482), (1.733, 2.818, 0.2265), (1.733, 2.818, 0.1627), (1.733, 2.818, 0.09895), (1.733, 2.818, 0.03519), (1.733, 2.818, -0.02857), (1.733, 2.818, -0.09233), (1.795, 2.818, 0.2265), (1.795, 2.818, 0.1627), (1.795, 2.818, 0.09895), (1.795, 2.818, 0.03519), (1.795, 2.818, -0.02857), (1.795, 2.818, -0.09233), (1.735, 2.818, 0.1709), (1.735, 2.818, 0.2183), (1.735, 2.818, 0.04336), (1.735, 2.818, 0.09079), (1.735, 2.818, -0.08416), (1.735, 2.818, -0.03673), (1.793, 2.818, 0.1709), (1.793, 2.818, 0.2183), (1.793, 2.818, 0.04336), (1.793, 2.818, 0.09079), (1.793, 2.818, -0.08416), (1.793, 2.818, -0.03673), (1.743, 2.808, 0.2104), (1.743, 2.808, 0.1787), (1.743, 2.808, 0.08292), (1.743, 2.808, 0.05123), (1.743, 2.808, -0.0446), (1.743, 2.808, -0.07629), (1.785, 2.808, 0.2104), (1.785, 2.808, 0.1787), (1.785, 2.808, 0.08292), (1.785, 2.808, 0.05123), (1.785, 2.808, -0.0446), (1.785, 2.808, -0.07629), (1.735, 2.808, 0.2183), (1.735, 2.808, 0.1709), (1.735, 2.808, 0.09079), (1.735, 2.808, 0.04336), (1.735, 2.808, -0.03673), (1.735, 2.808, -0.08416), (1.793, 2.808, 0.2183), (1.793, 2.808, 0.1709), (1.793, 2.808, 0.09079), (1.793, 2.808, 0.04336), (1.793, 2.808, -0.03673), (1.793, 2.808, -0.08416), (1.749, 2.795, 0.2046), (1.749, 2.795, 0.1846), (1.749, 2.795, 0.07705), (1.749, 2.795, 0.0571), (1.749, 2.795, -0.05047), (1.749, 2.795, -0.07042), (1.779, 2.795, 0.2046), (1.779, 2.795, 0.1846), (1.779, 2.795, 0.07705), (1.779, 2.795, 0.0571), (1.779, 2.795, -0.05047), (1.779, 2.795, -0.07042), (1.743, 2.795, 0.2104), (1.743, 2.795, 0.1787), (1.743, 2.795, 0.08292), (1.743, 2.795, 0.05123), (1.743, 2.795, -0.0446), (1.743, 2.795, -0.07629), (1.785, 2.795, 0.2104), (1.785, 2.795, 0.1787), (1.785, 2.795, 0.08292), (1.785, 2.795, 0.05123), (1.785, 2.795, -0.0446), (1.785, 2.795, -0.07629), (1.754, 2.781, 0.199), (1.754, 2.781, 0.1902), (1.754, 2.781, 0.07144), (1.754, 2.781, 0.0627), (1.754, 2.781, -0.05608), (1.754, 2.781, -0.06482), (1.774, 2.781, 0.199), (1.774, 2.781, 0.1902), (1.774, 2.781, 0.07144), (1.774, 2.781, 0.0627), (1.774, 2.781, -0.05608), (1.774, 2.781, -0.06482), (1.749, 2.781, 0.2046), (1.749, 2.781, 0.1846), (1.749, 2.781, 0.07705), (1.749, 2.781, 0.0571), (1.749, 2.781, -0.05047), (1.749, 2.781, -0.07042), (1.779, 2.781, 0.2046), (1.779, 2.781, 0.1846), (1.779, 2.781, 0.07705), (1.779, 2.781, 0.0571), (1.779, 2.781, -0.05047), (1.779, 2.781, -0.07042), (1.754, 2.773, 0.199), (1.754, 2.773, 0.1902), (1.754, 2.773, 0.07144), (1.754, 2.773, 0.0627), (1.754, 2.773, -0.05608), (1.754, 2.773, -0.06482), (1.774, 2.773, 0.199), (1.774, 2.773, 0.1902), (1.774, 2.773, 0.07144), (1.774, 2.773, 0.0627), (1.774, 2.773, -0.05608), (1.774, 2.773, -0.06482), (0.4251, 0.05, -0.1036), (0.4251, 2.602, -0.1036), (1.575, 2.602, -0.1036), (1.575, 0.05, -0.1036), (1.733, 2.602, -0.003563), (0.2668, 2.818, -0.1036), (1.733, 2.818, -0.1036), (0.4251, 0.05, -0.003563), (0.4251, 2.602, -0.003563), (1.575, 2.602, -0.003563), (1.575, 0.05, -0.003563), (1.733, 2.602, -0.1036), (0.2668, 2.818, -0.003563), (1.733, 2.818, -0.003563), (0.2668, 2.602, -0.1036), (0.2668, 2.602, -0.003563), (0.2668, 0.05, -0.1036), (0.2668, 0.05, -0.003563), (1.71, 0.05, -0.1036), (1.71, 0.05, -0.003563), (0.4251, 2.602, 0.1761), (1.575, 2.602, 0.1761), (0.2668, 2.818, 0.1761), (1.733, 2.818, 0.1761), (0.2668, 2.602, 0.1761), (1.733, 2.602, 0.1761), (0.2047, 2.818, -0.1143), (1.795, 2.818, -0.1143), (0.2047, 2.818, -0.005809), (1.795, 2.818, -0.005809), (0.2047, 2.818, 0.2386), (1.795, 2.818, 0.2386), (0.2668, 2.838, -0.003563), (0.2668, 2.838, -0.1036), (1.733, 2.838, -0.003563), (1.733, 2.838, -0.1036), (0.2668, 2.838, 0.1761), (1.733, 2.838, 0.1761), (0.2047, 2.838, -0.005809), (0.2047, 2.838, -0.1143), (1.795, 2.838, -0.005809), (1.795, 2.838, -0.1143), (0.2047, 2.838, 0.2386), (1.795, 2.838, 0.2386), (0.2343, 2.838, -0.005106), (0.2343, 2.838, -0.1095), (1.766, 2.838, -0.005106), (1.766, 2.838, -0.1095), (0.2343, 2.838, 0.1825), (1.766, 2.838, 0.1825), (0.1695, 2.838, -0.007451), (0.1695, 2.838, -0.1207), (1.831, 2.838, -0.007451), (1.831, 2.838, -0.1207), (0.1695, 2.838, 0.2726), (1.831, 2.838, 0.2726), (0.1695, 2.858, -0.007451), (0.1695, 2.858, -0.1207), (1.831, 2.858, -0.007451), (1.831, 2.858, -0.1207), (0.1695, 2.858, 0.2726), (1.831, 2.858, 0.2726), (0.1407, 2.858, -0.009382), (0.1407, 2.858, -0.1266), (1.859, 2.858, -0.009382), (1.859, 2.858, -0.1266), (0.1407, 2.858, 0.3052), (1.859, 2.858, 0.3052), (0.1407, 2.878, -0.009382), (0.1407, 2.878, -0.1266), (1.859, 2.878, -0.009382), (1.859, 2.878, -0.1266), (0.1407, 2.878, 0.3052), (1.859, 2.878, 0.3052), (0.01, 2.878, 0.1294), (2.003, 2.878, 0.1294), (0.01, 2.878, -0.1018), (2.003, 2.878, -0.1018), (1.006, 3.378, 0.1294), (1.006, 3.378, 0.1294), (1.006, 3.378, -0.1018), (1.006, 3.378, -0.1018), (0.01, 2.878, 0.1294), (2.003, 2.878, 0.1294), (1.006, 3.378, 0.1294), (1.006, 3.378, 0.1294), (0.01, 2.898, -0.1018), (0.01, 2.898, 0.1294), (2.003, 2.898, 0.1294), (2.003, 2.898, -0.1018), (1.006, 3.398, -0.1018), (1.006, 3.398, 0.1294), (1.006, 3.398, 0.1294), (1.006, 3.398, -0.1018), (1.006, 3.378, 0.1494), (0.01, 2.878, 0.1494), (2.003, 2.878, 0.1494), (1.006, 3.378, 0.1494), (1.006, 3.398, 0.1494), (0.01, 2.898, 0.1494), (2.003, 2.898, 0.1494), (1.006, 3.398, 0.1494), (0.01, 2.918, -0.1018), (0.01, 2.918, 0.1294), (2.003, 2.918, 0.1294), (2.003, 2.918, -0.1018), (1.006, 3.418, -0.1018), (1.006, 3.418, 0.1294), (1.006, 3.418, 0.1294), (1.006, 3.418, -0.1018), (1.006, 3.418, 0.1494), (0.01, 2.918, 0.1494), (2.003, 2.918, 0.1494), (1.006, 3.418, 0.1494), (1.006, 3.398, 0.1694), (0.01, 2.898, 0.1694), (2.003, 2.898, 0.1694), (1.006, 3.398, 0.1694), (1.006, 3.418, 0.1694), (0.01, 2.918, 0.1694), (2.003, 2.918, 0.1694), (1.006, 3.418, 0.1694), (0.01, 2.938, -0.1018), (0.01, 2.938, 0.1294), (2.003, 2.938, 0.1294), (2.003, 2.938, -0.1018), (1.006, 3.438, -0.1018), (1.006, 3.438, 0.1294), (1.006, 3.438, 0.1294), (1.006, 3.438, -0.1018), (1.006, 3.438, 0.1494), (0.01, 2.938, 0.1494), (2.003, 2.938, 0.1494), (1.006, 3.438, 0.1494), (1.006, 3.438, 0.1694), (0.01, 2.938, 0.1694), (2.003, 2.938, 0.1694), (1.006, 3.438, 0.1694), (1.006, 3.438, 0.1894), (1.006, 3.418, 0.1894), (2.003, 2.918, 0.1894), (2.003, 2.938, 0.1894), (1.006, 3.418, 0.1894), (0.01, 2.918, 0.1894), (1.006, 3.438, 0.1894), (0.01, 2.938, 0.1894), (0.01, 2.958, -0.1018), (0.01, 2.958, 0.1294), (2.003, 2.958, 0.1294), (2.003, 2.958, -0.1018), (1.006, 3.458, -0.1018), (1.006, 3.458, 0.1294), (1.006, 3.458, 0.1294), (1.006, 3.458, -0.1018), (1.006, 3.458, 0.1494), (0.01, 2.958, 0.1494), (2.003, 2.958, 0.1494), (1.006, 3.458, 0.1494), (1.006, 3.458, 0.1694), (0.01, 2.958, 0.1694), (2.003, 2.958, 0.1694), (1.006, 3.458, 0.1694), (1.006, 3.458, 0.1894), (0.01, 2.958, 0.1894), (2.003, 2.958, 0.1894), (1.006, 3.458, 0.1894), (1.006, 3.458, 0.2094), (1.006, 3.438, 0.2094), (2.003, 2.958, 0.2094), (2.003, 2.938, 0.2094), (1.006, 3.438, 0.2094), (0.01, 2.938, 0.2094), (1.006, 3.458, 0.2094), (0.01, 2.958, 0.2094), (0.01, 2.898, 0.1494), (0.01, 2.918, 0.1494), (1.006, 3.398, 0.1694), (0.01, 2.898, 0.1694), (1.006, 3.418, 0.1694), (0.01, 2.918, 0.1694), (0.164, 2.872, 0.2902), (0.164, 3.079, 0.2902), (0.164, 2.872, 0.2203), (0.164, 3.079, 0.2203), (0.2646, 2.872, 0.2902), (0.2646, 3.079, 0.2902), (0.2646, 2.872, 0.2203), (0.2646, 3.079, 0.2203), (1.717, 2.872, 0.2902), (1.717, 3.079, 0.2902), (1.717, 2.872, 0.2203), (1.717, 3.079, 0.2203), (1.817, 2.872, 0.2902), (1.817, 3.079, 0.2902), (1.817, 2.872, 0.2203), (1.817, 3.079, 0.2203), (0.1539, 3.079, 0.2972), (0.1539, 3.079, 0.2133), (0.2747, 3.079, 0.2972), (0.2747, 3.079, 0.2133), (0.1539, 3.091, 0.2972), (0.1539, 3.091, 0.2133), (0.2747, 3.091, 0.2133), (0.2747, 3.091, 0.2972), (1.707, 3.079, 0.2972), (1.707, 3.079, 0.2133), (1.827, 3.079, 0.2972), (1.827, 3.079, 0.2133), (1.707, 3.091, 0.2972), (1.707, 3.091, 0.2133), (1.827, 3.091, 0.2133), (1.827, 3.091, 0.2972)], [], [(15, 14, 5, 11), (5, 3, 1, 7, 9, 11), (2, 4, 10, 8, 6, 0), (10, 4, 12, 13), (59, 37, 14, 15), (13, 12, 16, 38), (74, 96, 185, 163), (39, 17, 18, 40), (63, 62, 151, 150), (41, 19, 20, 42), (81, 82, 169, 168), (43, 21, 22, 44), (86, 87, 174, 175), (45, 23, 24, 46), (64, 86, 175, 153), (47, 25, 26, 48), (97, 75, 162, 184), (49, 27, 28, 50), (70, 92, 181, 159), (51, 29, 30, 52), (103, 81, 168, 190), (53, 31, 32, 54), (77, 76, 165, 164), (55, 33, 34, 56), (100, 101, 188, 189), (57, 35, 36, 58), (80, 83, 170, 171), (60, 61, 16, 17), (62, 63, 18, 19), (64, 65, 20, 21), (66, 67, 22, 23), (68, 69, 24, 25), (70, 71, 26, 27), (72, 73, 28, 29), (74, 75, 30, 31), (76, 77, 32, 33), (78, 79, 34, 35), (82, 81, 36, 37), (83, 80, 39, 38), (85, 84, 41, 40), (87, 86, 43, 42), (89, 88, 45, 44), (91, 90, 47, 46), (93, 92, 49, 48), (95, 94, 51, 50), (97, 96, 53, 52), (99, 98, 55, 54), (101, 100, 57, 56), (103, 104, 59, 58), (61, 83, 38, 16), (80, 60, 17, 39), (63, 85, 40, 18), (84, 62, 19, 41), (65, 87, 42, 20), (86, 64, 21, 43), (67, 89, 44, 22), (88, 66, 23, 45), (69, 91, 46, 24), (90, 68, 25, 47), (71, 93, 48, 26), (92, 70, 27, 49), (73, 95, 50, 28), (94, 72, 29, 51), (75, 97, 52, 30), (96, 74, 31, 53), (77, 99, 54, 32), (98, 76, 33, 55), (79, 101, 56, 34), (100, 78, 35, 57), (81, 103, 58, 36), (104, 82, 37, 59), (136, 114, 246, 268), (111, 133, 265, 243), (142, 120, 252, 274), (112, 113, 245, 244), (124, 125, 257, 256), (143, 142, 274, 275), (106, 107, 239, 238), (132, 110, 242, 264), (107, 129, 261, 239), (138, 116, 248, 270), (125, 147, 279, 257), (101, 79, 166, 188), (68, 90, 179, 157), (83, 61, 148, 170), (90, 91, 178, 179), (67, 66, 155, 154), (84, 85, 172, 173), (61, 60, 149, 148), (78, 100, 189, 167), (72, 94, 183, 161), (87, 65, 152, 174), (94, 95, 182, 183), (71, 70, 159, 158), (88, 89, 176, 177), (65, 64, 153, 152), (76, 98, 187, 165), (91, 69, 156, 178), (85, 63, 150, 172), (98, 99, 186, 187), (75, 74, 163, 162), (92, 93, 180, 181), (69, 68, 157, 156), (82, 104, 191, 169), (95, 73, 160, 182), (62, 84, 173, 151), (89, 67, 154, 176), (104, 103, 190, 191), (79, 78, 167, 166), (96, 97, 184, 185), (73, 72, 161, 160), (99, 77, 164, 186), (66, 88, 177, 155), (93, 71, 158, 180), (60, 80, 171, 149), (105, 102, 148, 149), (107, 106, 150, 151), (109, 108, 152, 153), (111, 110, 154, 155), (113, 112, 156, 157), (115, 114, 158, 159), (117, 116, 160, 161), (119, 118, 162, 163), (121, 120, 164, 165), (123, 122, 166, 167), (125, 124, 168, 169), (126, 127, 171, 170), (128, 129, 173, 172), (130, 131, 175, 174), (132, 133, 177, 176), (134, 135, 179, 178), (136, 137, 181, 180), (138, 139, 183, 182), (140, 141, 185, 184), (142, 143, 187, 186), (144, 145, 189, 188), (146, 147, 191, 190), (102, 126, 170, 148), (127, 105, 149, 171), (106, 128, 172, 150), (129, 107, 151, 173), (108, 130, 174, 152), (131, 109, 153, 175), (110, 132, 176, 154), (133, 111, 155, 177), (112, 134, 178, 156), (135, 113, 157, 179), (114, 136, 180, 158), (137, 115, 159, 181), (116, 138, 182, 160), (139, 117, 161, 183), (118, 140, 184, 162), (141, 119, 163, 185), (120, 142, 186, 164), (143, 121, 165, 187), (122, 144, 188, 166), (145, 123, 167, 189), (124, 146, 190, 168), (147, 125, 169, 191), (220, 198, 330, 352), (195, 217, 349, 327), (226, 204, 336, 358), (213, 235, 367, 345), (192, 193, 325, 324), (204, 205, 337, 336), (223, 222, 354, 355), (216, 194, 326, 348), (235, 234, 366, 367), (222, 200, 332, 354), (209, 231, 363, 341), (105, 127, 259, 237), (133, 132, 264, 265), (114, 115, 247, 246), (120, 121, 253, 252), (146, 124, 256, 278), (115, 137, 269, 247), (140, 118, 250, 272), (141, 140, 272, 273), (122, 123, 255, 254), (109, 131, 263, 241), (129, 128, 260, 261), (110, 111, 243, 242), (119, 141, 273, 251), (144, 122, 254, 276), (113, 135, 267, 245), (131, 130, 262, 263), (126, 102, 236, 258), (118, 119, 251, 250), (137, 136, 268, 269), (123, 145, 277, 255), (117, 139, 271, 249), (130, 108, 240, 262), (139, 138, 270, 271), (108, 109, 241, 240), (145, 144, 276, 277), (127, 126, 258, 259), (121, 143, 275, 253), (134, 112, 244, 266), (147, 146, 278, 279), (116, 117, 249, 248), (128, 106, 238, 260), (135, 134, 266, 267), (102, 105, 237, 236), (193, 192, 236, 237), (195, 194, 238, 239), (197, 196, 240, 241), (199, 198, 242, 243), (201, 200, 244, 245), (203, 202, 246, 247), (205, 204, 248, 249), (207, 206, 250, 251), (209, 208, 252, 253), (211, 210, 254, 255), (213, 212, 256, 257), (214, 215, 259, 258), (216, 217, 261, 260), (218, 219, 263, 262), (220, 221, 265, 264), (222, 223, 267, 266), (224, 225, 269, 268), (226, 227, 271, 270), (228, 229, 273, 272), (230, 231, 275, 274), (232, 233, 277, 276), (234, 235, 279, 278), (192, 214, 258, 236), (215, 193, 237, 259), (194, 216, 260, 238), (217, 195, 239, 261), (196, 218, 262, 240), (219, 197, 241, 263), (198, 220, 264, 242), (221, 199, 243, 265), (200, 222, 266, 244), (223, 201, 245, 267), (202, 224, 268, 246), (225, 203, 247, 269), (204, 226, 270, 248), (227, 205, 249, 271), (206, 228, 272, 250), (229, 207, 251, 273), (208, 230, 274, 252), (231, 209, 253, 275), (210, 232, 276, 254), (233, 211, 255, 277), (212, 234, 278, 256), (235, 213, 257, 279), (310, 288, 376, 398), (297, 319, 407, 385), (303, 302, 390, 391), (321, 320, 408, 409), (284, 285, 373, 372), (315, 314, 402, 403), (306, 284, 372, 394), (293, 315, 403, 381), (299, 321, 409, 387), (313, 312, 400, 401), (294, 295, 383, 382), (194, 195, 327, 326), (231, 230, 362, 363), (212, 213, 345, 344), (200, 201, 333, 332), (230, 208, 340, 362), (199, 221, 353, 331), (224, 202, 334, 356), (221, 220, 352, 353), (202, 203, 335, 334), (193, 215, 347, 325), (208, 209, 341, 340), (234, 212, 344, 366), (203, 225, 357, 335), (228, 206, 338, 360), (229, 228, 360, 361), (210, 211, 343, 342), (197, 219, 351, 329), (217, 216, 348, 349), (198, 199, 331, 330), (207, 229, 361, 339), (232, 210, 342, 364), (201, 223, 355, 333), (219, 218, 350, 351), (214, 192, 324, 346), (206, 207, 339, 338), (225, 224, 356, 357), (211, 233, 365, 343), (205, 227, 359, 337), (218, 196, 328, 350), (227, 226, 358, 359), (196, 197, 329, 328), (233, 232, 364, 365), (215, 214, 346, 347), (281, 280, 324, 325), (283, 282, 326, 327), (285, 284, 328, 329), (287, 286, 330, 331), (289, 288, 332, 333), (291, 290, 334, 335), (293, 292, 336, 337), (295, 294, 338, 339), (297, 296, 340, 341), (299, 298, 342, 343), (301, 300, 344, 345), (302, 303, 347, 346), (304, 305, 349, 348), (306, 307, 351, 350), (308, 309, 353, 352), (310, 311, 355, 354), (312, 313, 357, 356), (314, 315, 359, 358), (316, 317, 361, 360), (318, 319, 363, 362), (320, 321, 365, 364), (322, 323, 367, 366), (280, 302, 346, 324), (303, 281, 325, 347), (282, 304, 348, 326), (305, 283, 327, 349), (284, 306, 350, 328), (307, 285, 329, 351), (286, 308, 352, 330), (309, 287, 331, 353), (288, 310, 354, 332), (311, 289, 333, 355), (290, 312, 356, 334), (313, 291, 335, 357), (292, 314, 358, 336), (315, 293, 337, 359), (294, 316, 360, 338), (317, 295, 339, 361), (296, 318, 362, 340), (319, 297, 341, 363), (298, 320, 364, 342), (321, 299, 343, 365), (300, 322, 366, 344), (323, 301, 345, 367), (390, 368, 369, 391), (392, 370, 371, 393), (394, 372, 373, 395), (396, 374, 375, 397), (398, 376, 377, 399), (400, 378, 379, 401), (402, 380, 381, 403), (404, 382, 383, 405), (406, 384, 385, 407), (408, 386, 387, 409), (410, 388, 389, 411), (323, 322, 410, 411), (304, 282, 370, 392), (311, 310, 398, 399), (292, 293, 381, 380), (280, 281, 369, 368), (301, 323, 411, 389), (314, 292, 380, 402), (283, 305, 393, 371), (308, 286, 374, 396), (319, 318, 406, 407), (300, 301, 389, 388), (282, 283, 371, 370), (288, 289, 377, 376), (318, 296, 384, 406), (287, 309, 397, 375), (312, 290, 378, 400), (309, 308, 396, 397), (290, 291, 379, 378), (281, 303, 391, 369), (296, 297, 385, 384), (322, 300, 388, 410), (291, 313, 401, 379), (316, 294, 382, 404), (298, 299, 387, 386), (285, 307, 395, 373), (317, 316, 404, 405), (286, 287, 375, 374), (305, 304, 392, 393), (295, 317, 405, 383), (320, 298, 386, 408), (289, 311, 399, 377), (307, 306, 394, 395), (302, 280, 368, 390), (428, 434, 459, 453), (424, 425, 412, 413), (426, 427, 414, 415), (428, 429, 416, 417), (431, 430, 419, 418), (433, 432, 421, 420), (435, 434, 423, 422), (425, 431, 418, 412), (430, 424, 413, 419), (427, 433, 420, 414), (432, 426, 415, 421), (429, 435, 422, 416), (434, 428, 417, 423), (446, 440, 476, 482), (437, 443, 479, 473), (438, 439, 475, 474), (442, 436, 472, 478), (426, 432, 457, 451), (432, 433, 456, 457), (425, 424, 449, 448), (429, 428, 453, 452), (430, 431, 454, 455), (433, 427, 450, 456), (434, 435, 458, 459), (427, 426, 451, 450), (431, 425, 448, 454), (424, 430, 455, 449), (435, 429, 452, 458), (437, 436, 448, 449), (439, 438, 450, 451), (441, 440, 452, 453), (442, 443, 455, 454), (444, 445, 457, 456), (446, 447, 459, 458), (436, 442, 454, 448), (443, 437, 449, 455), (438, 444, 456, 450), (445, 439, 451, 457), (440, 446, 458, 452), (447, 441, 453, 459), (466, 460, 496, 502), (469, 468, 504, 505), (468, 462, 498, 504), (443, 442, 478, 479), (440, 441, 477, 476), (441, 447, 483, 477), (436, 437, 473, 472), (439, 445, 481, 475), (447, 446, 482, 483), (444, 438, 474, 480), (445, 444, 480, 481), (461, 460, 472, 473), (463, 462, 474, 475), (465, 464, 476, 477), (466, 467, 479, 478), (468, 469, 481, 480), (470, 471, 483, 482), (460, 466, 478, 472), (467, 461, 473, 479), (462, 468, 480, 474), (469, 463, 475, 481), (464, 470, 482, 476), (471, 465, 477, 483), (492, 486, 510, 516), (495, 494, 518, 519), (462, 463, 499, 498), (461, 467, 503, 497), (470, 464, 500, 506), (467, 466, 502, 503), (464, 465, 501, 500), (465, 471, 507, 501), (460, 461, 497, 496), (463, 469, 505, 499), (471, 470, 506, 507), (485, 484, 496, 497), (487, 486, 498, 499), (489, 488, 500, 501), (490, 491, 503, 502), (492, 493, 505, 504), (494, 495, 507, 506), (484, 490, 502, 496), (491, 485, 497, 503), (486, 492, 504, 498), (493, 487, 499, 505), (488, 494, 506, 500), (495, 489, 501, 507), (514, 508, 509, 515), (516, 510, 511, 517), (518, 512, 513, 519), (493, 492, 516, 517), (490, 484, 508, 514), (486, 487, 511, 510), (485, 491, 515, 509), (494, 488, 512, 518), (491, 490, 514, 515), (488, 489, 513, 512), (489, 495, 519, 513), (484, 485, 509, 508), (487, 493, 517, 511), (536, 542, 567, 561), (532, 533, 520, 521), (534, 535, 522, 523), (536, 537, 524, 525), (539, 538, 527, 526), (541, 540, 529, 528), (543, 542, 531, 530), (533, 539, 526, 520), (538, 532, 521, 527), (535, 541, 528, 522), (540, 534, 523, 529), (537, 543, 530, 524), (542, 536, 525, 531), (554, 548, 584, 590), (545, 551, 587, 581), (546, 547, 583, 582), (550, 544, 580, 586), (534, 540, 565, 559), (540, 541, 564, 565), (533, 532, 557, 556), (537, 536, 561, 560), (538, 539, 562, 563), (541, 535, 558, 564), (542, 543, 566, 567), (535, 534, 559, 558), (539, 533, 556, 562), (532, 538, 563, 557), (543, 537, 560, 566), (545, 544, 556, 557), (547, 546, 558, 559), (549, 548, 560, 561), (550, 551, 563, 562), (552, 553, 565, 564), (554, 555, 567, 566), (544, 550, 562, 556), (551, 545, 557, 563), (546, 552, 564, 558), (553, 547, 559, 565), (548, 554, 566, 560), (555, 549, 561, 567), (574, 568, 604, 610), (577, 576, 612, 613), (576, 570, 606, 612), (551, 550, 586, 587), (548, 549, 585, 584), (549, 555, 591, 585), (544, 545, 581, 580), (547, 553, 589, 583), (555, 554, 590, 591), (552, 546, 582, 588), (553, 552, 588, 589), (569, 568, 580, 581), (571, 570, 582, 583), (573, 572, 584, 585), (574, 575, 587, 586), (576, 577, 589, 588), (578, 579, 591, 590), (568, 574, 586, 580), (575, 569, 581, 587), (570, 576, 588, 582), (577, 571, 583, 589), (572, 578, 590, 584), (579, 573, 585, 591), (600, 594, 618, 624), (603, 602, 626, 627), (570, 571, 607, 606), (569, 575, 611, 605), (578, 572, 608, 614), (575, 574, 610, 611), (572, 573, 609, 608), (573, 579, 615, 609), (568, 569, 605, 604), (571, 577, 613, 607), (579, 578, 614, 615), (593, 592, 604, 605), (595, 594, 606, 607), (597, 596, 608, 609), (598, 599, 611, 610), (600, 601, 613, 612), (602, 603, 615, 614), (592, 598, 610, 604), (599, 593, 605, 611), (594, 600, 612, 606), (601, 595, 607, 613), (596, 602, 614, 608), (603, 597, 609, 615), (622, 616, 617, 623), (624, 618, 619, 625), (626, 620, 621, 627), (601, 600, 624, 625), (598, 592, 616, 622), (594, 595, 619, 618), (593, 599, 623, 617), (602, 596, 620, 626), (599, 598, 622, 623), (596, 597, 621, 620), (597, 603, 627, 621), (592, 593, 617, 616), (595, 601, 625, 619), (636, 643, 645, 635), (631, 638, 637, 630), (629, 636, 635, 628), (639, 634, 641, 632), (630, 637, 636, 629), (633, 642, 643, 640), (642, 644, 645, 643), (646, 639, 632, 647), (637, 632, 653, 649), (638, 647, 632, 637), (649, 653, 651, 650, 652, 648), (632, 641, 651, 653), (640, 643, 652, 650), (636, 637, 649, 648), (643, 636, 648, 652), (659, 657, 668, 671), (650, 640, 660, 664), (654, 656, 666, 667), (640, 633, 661, 660), (658, 659, 671, 670), (668, 669, 681, 680), (663, 662, 674, 675), (669, 663, 675, 681), (671, 668, 680, 683), (662, 665, 677, 674), (655, 634, 663, 669), (634, 641, 662, 663), (641, 651, 665, 662), (657, 655, 669, 668), (651, 650, 664, 665), (656, 658, 670, 666), (633, 654, 667, 661), (664, 660, 672, 676), (666, 670, 682, 678), (661, 667, 679, 673), (665, 664, 676, 677), (670, 671, 683, 682), (660, 661, 673, 672), (667, 666, 678, 679), (678, 682, 688, 684), (679, 678, 684, 685), (680, 681, 687, 686), (682, 683, 689, 688), (683, 680, 686, 689), (684, 688, 694, 690), (685, 684, 690, 691), (686, 687, 693, 692), (688, 689, 695, 694), (689, 686, 692, 695), (695, 692, 698, 701), (690, 694, 700, 696), (691, 690, 696, 697), (692, 693, 699, 698), (694, 695, 701, 700), (696, 700, 701, 698, 699, 697), (702, 704, 705, 703), (705, 717, 716, 703), (702, 706, 722, 723), (707, 706, 712, 713), (711, 713, 712, 710), (706, 702, 710, 712), (703, 707, 713, 711), (702, 703, 711, 710), (715, 731, 730, 714), (715, 727, 739, 731), (704, 714, 718, 708), (709, 721, 717, 705), (708, 718, 719, 706), (702, 715, 714, 704), (720, 707, 725, 729), (707, 720, 721, 709), (722, 726, 727, 723), (724, 728, 729, 725), (729, 728, 744, 745), (715, 702, 723, 727), (718, 734, 735, 719), (706, 719, 726, 722), (703, 716, 728, 724), (707, 703, 724, 725), (755, 754, 778, 779), (737, 736, 756, 757), (736, 741, 761, 756), (741, 749, 765, 761), (714, 730, 734, 718), (720, 736, 737, 721), (720, 729, 741, 736), (726, 719, 735, 738), (741, 729, 745, 749), (717, 733, 732, 716), (721, 737, 733, 717), (728, 716, 732, 740), (745, 744, 748, 749), (727, 743, 805, 802), (746, 747, 807, 806), (746, 762, 772, 770), (726, 738, 746, 742), (734, 730, 750, 754), (728, 740, 748, 744), (727, 726, 742, 743), (764, 760, 784, 788), (765, 766, 793, 789), (766, 769, 797, 795), (792, 793, 794, 796), (757, 756, 780, 781), (769, 764, 788, 792), (746, 738, 758, 762), (739, 747, 763, 759), (735, 734, 754, 755), (738, 735, 755, 758), (731, 739, 759, 751), (732, 733, 753, 752), (730, 731, 751, 750), (733, 737, 757, 753), (740, 732, 752, 760), (748, 740, 760, 764), (771, 770, 772, 773), (767, 768, 769, 766), (748, 764, 769, 768), (749, 748, 768, 767), (763, 747, 771, 773), (765, 749, 767, 766), (756, 761, 785, 780), (747, 746, 770, 771), (788, 789, 793, 792), (775, 779, 778, 774), (777, 781, 780, 776), (776, 780, 785, 784), (779, 775, 783, 782), (782, 783, 787, 786), (784, 785, 789, 788), (786, 787, 791, 790), (763, 773, 791, 787), (758, 755, 779, 782), (751, 759, 783, 775), (762, 758, 782, 786), (752, 753, 777, 776), (772, 762, 786, 790), (750, 751, 775, 774), (753, 757, 781, 777), (760, 752, 776, 784), (759, 763, 787, 783), (761, 765, 789, 785), (754, 750, 774, 778), (799, 798, 800, 801), (795, 797, 796, 794), (772, 790, 800, 798), (791, 773, 799, 801), (790, 791, 801, 800), (773, 772, 798, 799), (769, 792, 796, 797), (793, 766, 795, 794), (805, 804, 806, 807), (803, 802, 805, 807), (742, 746, 806, 804), (747, 739, 803, 807), (743, 742, 804, 805), (739, 727, 802, 803), (809, 811, 810, 808), (811, 815, 814, 810), (815, 813, 812, 814), (813, 809, 808, 812), (808, 810, 814, 812), (813, 815, 811, 809), (817, 819, 818, 816), (819, 823, 822, 818), (823, 821, 820, 822), (821, 817, 816, 820), (816, 818, 822, 820), (821, 823, 819, 817), (826, 824, 825, 827), (831, 830, 829, 828), (827, 825, 829, 830), (826, 827, 830, 831), (824, 826, 831, 828), (825, 824, 828, 829), (834, 832, 833, 835), (839, 838, 837, 836), (835, 833, 837, 838), (834, 835, 838, 839), (832, 834, 839, 836), (833, 832, 836, 837)])
me_mesh_003.use_remesh_preserve_volume = False
me_mesh_003.use_remesh_preserve_attributes = False
me_mesh_003.use_mirror_vertex_groups = False
me_mesh_003.update()
me_mesh_001 = bpy.data.meshes.new('Mesh.001')
me_mesh_001.from_pydata([(1.733, 2.492, 0.1971), (1.733, 2.602, 0.1971), (1.733, 2.492, 0.3766), (1.733, 2.602, 0.3766), (1.537, 2.492, 0.1971), (1.537, 2.602, 0.1971), (1.537, 2.492, 0.3766), (1.537, 2.602, 0.3766), (1.635, 1.9, 0.287), (1.621, 2.492, 0.2136), (1.621, 0.3953, 0.2136), (1.606, 2.492, 0.2178), (1.606, 0.3953, 0.2178), (1.594, 2.492, 0.2247), (1.594, 0.3953, 0.2247), (1.582, 2.492, 0.234), (1.582, 0.3953, 0.234), (1.573, 2.492, 0.2454), (1.573, 0.3953, 0.2454), (1.566, 2.492, 0.2583), (1.566, 0.3953, 0.2583), (1.562, 2.492, 0.2724), (1.562, 0.3953, 0.2724), (1.56, 2.492, 0.287), (1.56, 0.3953, 0.287), (1.562, 2.492, 0.3016), (1.562, 0.3953, 0.3016), (1.566, 2.492, 0.3156), (1.566, 0.3953, 0.3156), (1.573, 2.492, 0.3286), (1.573, 0.3953, 0.3286), (1.582, 2.492, 0.3399), (1.582, 0.3953, 0.3399), (1.594, 2.492, 0.3493), (1.594, 0.3953, 0.3493), (1.606, 2.492, 0.3562), (1.606, 0.3953, 0.3562), (1.621, 2.492, 0.3604), (1.621, 0.3953, 0.3604), (1.635, 2.492, 0.3619), (1.635, 0.3953, 0.3619), (1.65, 2.492, 0.3604), (1.65, 0.3953, 0.3604), (1.664, 2.492, 0.3562), (1.664, 0.3953, 0.3562), (1.677, 2.492, 0.3493), (1.677, 0.3953, 0.3493), (1.688, 2.492, 0.3399), (1.688, 0.3953, 0.3399), (1.697, 2.492, 0.3286), (1.697, 0.3953, 0.3286), (1.704, 2.492, 0.3156), (1.704, 0.3953, 0.3156), (1.709, 2.492, 0.3016), (1.709, 0.3953, 0.3016), (1.71, 2.492, 0.287), (1.71, 0.3953, 0.287), (1.709, 2.492, 0.2724), (1.709, 0.3953, 0.2724), (1.704, 2.492, 0.2583), (1.704, 0.3953, 0.2583), (1.697, 2.492, 0.2454), (1.697, 0.3953, 0.2454), (1.688, 2.492, 0.234), (1.688, 0.3953, 0.234), (1.677, 2.492, 0.2247), (1.677, 0.3953, 0.2247), (1.664, 2.492, 0.2178), (1.664, 0.3953, 0.2178), (1.65, 2.492, 0.2136), (1.65, 0.3953, 0.2136), (1.635, 2.492, 0.2121), (1.635, 0.3953, 0.2121), (1.484, 0.04989, 0.4384), (1.787, 0.04989, 0.4384), (1.484, 0.04989, 0.07853), (1.787, 0.04989, 0.07853), (1.484, -0.0001106, 0.07853), (1.484, -0.0001106, 0.4384), (1.787, -0.0001106, 0.4384), (1.787, -0.0001106, 0.07853), (1.553, 0.04475, 0.3689), (1.553, 0.4011, 0.3689), (1.553, 0.04475, 0.2051), (1.553, 0.4011, 0.2051), (1.717, 0.04475, 0.3689), (1.717, 0.4011, 0.3689), (1.717, 0.04475, 0.2051), (1.717, 0.4011, 0.2051), (1.623, 0.6015, 0.2244), (1.622, 0.4687, 0.2187), (1.621, 0.4521, 0.2136), (1.622, 0.4407, 0.2214), (1.621, 0.4352, 0.2136), (1.622, 0.4303, 0.2226), (1.622, 0.4155, 0.2231), (1.621, 0.4043, 0.2136), (1.611, 0.6015, 0.228), (1.608, 0.4687, 0.2227), (1.606, 0.4521, 0.2178), (1.61, 0.4407, 0.2252), (1.606, 0.4352, 0.2178), (1.61, 0.4303, 0.2263), (1.61, 0.4155, 0.2268), (1.606, 0.4043, 0.2178), (1.6, 0.6015, 0.2339), (1.596, 0.4687, 0.2291), (1.594, 0.4521, 0.2247), (1.598, 0.4407, 0.2314), (1.594, 0.4352, 0.2247), (1.599, 0.4303, 0.2324), (1.599, 0.4155, 0.2328), (1.594, 0.4043, 0.2247), (1.59, 0.6015, 0.2418), (1.586, 0.4687, 0.2378), (1.582, 0.4521, 0.234), (1.588, 0.4407, 0.2397), (1.582, 0.4352, 0.234), (1.589, 0.4303, 0.2405), (1.589, 0.4155, 0.2409), (1.582, 0.4043, 0.234), (1.582, 0.6015, 0.2515), (1.577, 0.4687, 0.2483), (1.573, 0.4521, 0.2454), (1.58, 0.4407, 0.2498), (1.573, 0.4352, 0.2454), (1.581, 0.4303, 0.2505), (1.581, 0.4155, 0.2508), (1.573, 0.4043, 0.2454), (1.576, 0.6015, 0.2626), (1.571, 0.4687, 0.2604), (1.566, 0.4521, 0.2583), (1.573, 0.4407, 0.2614), (1.566, 0.4352, 0.2583), (1.574, 0.4303, 0.2619), (1.575, 0.4155, 0.2621), (1.566, 0.4043, 0.2583), (1.6, 0.6015, 0.3401), (1.596, 0.4687, 0.3449), (1.594, 0.4521, 0.3493), (1.598, 0.4407, 0.3426), (1.594, 0.4352, 0.3493), (1.599, 0.4303, 0.3416), (1.599, 0.4155, 0.3412), (1.594, 0.4043, 0.3493), (1.59, 0.6015, 0.3321), (1.586, 0.4687, 0.3362), (1.582, 0.4521, 0.3399), (1.588, 0.4407, 0.3343), (1.582, 0.4352, 0.3399), (1.589, 0.4303, 0.3334), (1.589, 0.4155, 0.3331), (1.582, 0.4043, 0.3399), (1.582, 0.6015, 0.3225), (1.577, 0.4687, 0.3257), (1.573, 0.4521, 0.3286), (1.58, 0.4407, 0.3242), (1.573, 0.4352, 0.3286), (1.581, 0.4303, 0.3235), (1.581, 0.4155, 0.3232), (1.573, 0.4043, 0.3286), (1.576, 0.6015, 0.3114), (1.571, 0.4687, 0.3136), (1.566, 0.4521, 0.3156), (1.573, 0.4407, 0.3126), (1.566, 0.4352, 0.3156), (1.574, 0.4303, 0.3121), (1.575, 0.4155, 0.3119), (1.566, 0.4043, 0.3156), (1.573, 0.6015, 0.2994), (1.567, 0.4687, 0.3006), (1.562, 0.4521, 0.3016), (1.57, 0.4407, 0.3), (1.562, 0.4352, 0.3016), (1.571, 0.4303, 0.2998), (1.571, 0.4155, 0.2997), (1.562, 0.4043, 0.3016), (1.571, 0.6015, 0.287), (1.566, 0.4687, 0.287), (1.56, 0.4521, 0.287), (1.568, 0.4407, 0.287), (1.56, 0.4352, 0.287), (1.569, 0.4303, 0.287), (1.57, 0.4155, 0.287), (1.56, 0.4043, 0.287), (1.573, 0.6015, 0.2745), (1.567, 0.4687, 0.2734), (1.562, 0.4521, 0.2724), (1.57, 0.4407, 0.2739), (1.562, 0.4352, 0.2724), (1.571, 0.4303, 0.2742), (1.571, 0.4155, 0.2743), (1.562, 0.4043, 0.2724), (1.611, 0.6015, 0.346), (1.608, 0.4687, 0.3513), (1.606, 0.4521, 0.3562), (1.61, 0.4407, 0.3488), (1.606, 0.4352, 0.3562), (1.61, 0.4303, 0.3477), (1.61, 0.4155, 0.3472), (1.606, 0.4043, 0.3562), (1.635, 0.6015, 0.3508), (1.635, 0.4687, 0.3566), (1.635, 0.4521, 0.3619), (1.635, 0.4407, 0.3539), (1.635, 0.4352, 0.3619), (1.635, 0.4303, 0.3527), (1.635, 0.4155, 0.3522), (1.635, 0.4043, 0.3619), (1.66, 0.6015, 0.346), (1.662, 0.4687, 0.3513), (1.664, 0.4521, 0.3562), (1.661, 0.4407, 0.3488), (1.664, 0.4352, 0.3562), (1.66, 0.4303, 0.3477), (1.66, 0.4155, 0.3472), (1.664, 0.4043, 0.3562), (1.68, 0.6015, 0.3321), (1.684, 0.4687, 0.3362), (1.688, 0.4521, 0.3399), (1.682, 0.4407, 0.3343), (1.688, 0.4352, 0.3399), (1.682, 0.4303, 0.3334), (1.681, 0.4155, 0.3331), (1.688, 0.4043, 0.3399), (1.694, 0.6015, 0.3114), (1.699, 0.4687, 0.3136), (1.704, 0.4521, 0.3156), (1.697, 0.4407, 0.3126), (1.704, 0.4352, 0.3156), (1.696, 0.4303, 0.3121), (1.695, 0.4155, 0.3119), (1.704, 0.4043, 0.3156), (1.699, 0.6015, 0.287), (1.705, 0.4687, 0.287), (1.71, 0.4521, 0.287), (1.702, 0.4407, 0.287), (1.71, 0.4352, 0.287), (1.701, 0.4303, 0.287), (1.7, 0.4155, 0.287), (1.71, 0.4043, 0.287), (1.694, 0.6015, 0.2626), (1.699, 0.4687, 0.2604), (1.704, 0.4521, 0.2583), (1.697, 0.4407, 0.2614), (1.704, 0.4352, 0.2583), (1.696, 0.4303, 0.2619), (1.695, 0.4155, 0.2621), (1.704, 0.4043, 0.2583), (1.698, 0.6015, 0.2745), (1.703, 0.4687, 0.2734), (1.709, 0.4521, 0.2724), (1.701, 0.4407, 0.2739), (1.709, 0.4352, 0.2724), (1.7, 0.4303, 0.2742), (1.699, 0.4155, 0.2743), (1.709, 0.4043, 0.2724), (1.698, 0.6015, 0.2994), (1.703, 0.4687, 0.3006), (1.709, 0.4521, 0.3016), (1.701, 0.4407, 0.3), (1.709, 0.4352, 0.3016), (1.7, 0.4303, 0.2998), (1.699, 0.4155, 0.2997), (1.709, 0.4043, 0.3016), (1.688, 0.6015, 0.3225), (1.693, 0.4687, 0.3257), (1.697, 0.4521, 0.3286), (1.691, 0.4407, 0.3242), (1.697, 0.4352, 0.3286), (1.69, 0.4303, 0.3235), (1.689, 0.4155, 0.3232), (1.697, 0.4043, 0.3286), (1.671, 0.6015, 0.3401), (1.674, 0.4687, 0.3449), (1.677, 0.4521, 0.3493), (1.672, 0.4407, 0.3426), (1.677, 0.4352, 0.3493), (1.672, 0.4303, 0.3416), (1.671, 0.4155, 0.3412), (1.677, 0.4043, 0.3493), (1.648, 0.6015, 0.3496), (1.649, 0.4687, 0.3553), (1.65, 0.4521, 0.3604), (1.648, 0.4407, 0.3526), (1.65, 0.4352, 0.3604), (1.648, 0.4303, 0.3514), (1.648, 0.4155, 0.3509), (1.65, 0.4043, 0.3604), (1.623, 0.6015, 0.3496), (1.622, 0.4687, 0.3553), (1.621, 0.4521, 0.3604), (1.622, 0.4407, 0.3526), (1.621, 0.4352, 0.3604), (1.622, 0.4303, 0.3514), (1.622, 0.4155, 0.3509), (1.621, 0.4043, 0.3604), (1.635, 0.4043, 0.2121), (1.635, 0.4155, 0.2218), (1.635, 0.4303, 0.2213), (1.635, 0.4352, 0.2121), (1.635, 0.4407, 0.2201), (1.635, 0.4521, 0.2121), (1.635, 0.4687, 0.2174), (1.635, 0.6015, 0.2231), (1.648, 0.6015, 0.2244), (1.649, 0.4687, 0.2187), (1.65, 0.4521, 0.2136), (1.648, 0.4407, 0.2214), (1.65, 0.4352, 0.2136), (1.648, 0.4303, 0.2226), (1.648, 0.4155, 0.2231), (1.65, 0.4043, 0.2136), (1.66, 0.6015, 0.228), (1.662, 0.4687, 0.2227), (1.664, 0.4521, 0.2178), (1.661, 0.4407, 0.2252), (1.664, 0.4352, 0.2178), (1.66, 0.4303, 0.2263), (1.66, 0.4155, 0.2268), (1.664, 0.4043, 0.2178), (1.671, 0.6015, 0.2339), (1.674, 0.4687, 0.2291), (1.677, 0.4521, 0.2247), (1.672, 0.4407, 0.2314), (1.677, 0.4352, 0.2247), (1.672, 0.4303, 0.2324), (1.671, 0.4155, 0.2328), (1.677, 0.4043, 0.2247), (1.68, 0.6015, 0.2418), (1.684, 0.4687, 0.2378), (1.688, 0.4521, 0.234), (1.682, 0.4407, 0.2397), (1.688, 0.4352, 0.234), (1.682, 0.4303, 0.2405), (1.681, 0.4155, 0.2409), (1.688, 0.4043, 0.234), (1.688, 0.6015, 0.2515), (1.693, 0.4687, 0.2483), (1.697, 0.4521, 0.2454), (1.691, 0.4407, 0.2498), (1.697, 0.4352, 0.2454), (1.69, 0.4303, 0.2505), (1.689, 0.4155, 0.2508), (1.697, 0.4043, 0.2454), (1.635, 0.6106, 0.2176), (1.635, 0.6179, 0.2094), (1.635, 0.6238, 0.2161), (1.635, 0.648, 0.2145), (1.635, 0.6548, 0.2106), (1.635, 0.6619, 0.2163), (1.635, 0.6725, 0.2086), (1.635, 2.308, 0.2278), (1.624, 2.308, 0.229), (1.62, 0.6725, 0.2101), (1.621, 0.6619, 0.2177), (1.62, 0.6548, 0.2121), (1.621, 0.648, 0.2159), (1.621, 0.6238, 0.2174), (1.62, 0.6179, 0.2109), (1.622, 0.6106, 0.2189), (1.612, 2.308, 0.2323), (1.605, 0.6725, 0.2146), (1.608, 0.6619, 0.2217), (1.606, 0.6548, 0.2164), (1.607, 0.648, 0.22), (1.608, 0.6238, 0.2215), (1.605, 0.6179, 0.2153), (1.609, 0.6106, 0.2229), (1.602, 2.308, 0.2378), (1.592, 0.6725, 0.2218), (1.596, 0.6619, 0.2282), (1.593, 0.6548, 0.2235), (1.595, 0.648, 0.2267), (1.596, 0.6238, 0.228), (1.592, 0.6179, 0.2225), (1.597, 0.6106, 0.2293), (1.593, 2.308, 0.2452), (1.58, 0.6725, 0.2316), (1.585, 0.6619, 0.237), (1.581, 0.6548, 0.233), (1.584, 0.648, 0.2357), (1.585, 0.6238, 0.2368), (1.58, 0.6179, 0.2321), (1.586, 0.6106, 0.2379), (1.586, 2.308, 0.2541), (1.57, 0.6725, 0.2435), (1.576, 0.6619, 0.2477), (1.572, 0.6548, 0.2445), (1.575, 0.648, 0.2467), (1.576, 0.6238, 0.2476), (1.571, 0.6179, 0.2439), (1.577, 0.6106, 0.2484), (1.58, 2.308, 0.2644), (1.563, 0.6725, 0.257), (1.57, 0.6619, 0.2599), (1.565, 0.6548, 0.2578), (1.568, 0.648, 0.2592), (1.57, 0.6238, 0.2599), (1.563, 0.6179, 0.2573), (1.571, 0.6106, 0.2604), (1.602, 2.308, 0.3362), (1.592, 0.6725, 0.3521), (1.596, 0.6619, 0.3458), (1.593, 0.6548, 0.3505), (1.595, 0.648, 0.3473), (1.596, 0.6238, 0.346), (1.592, 0.6179, 0.3515), (1.597, 0.6106, 0.3447), (1.593, 2.308, 0.3288), (1.58, 0.6725, 0.3424), (1.585, 0.6619, 0.337), (1.581, 0.6548, 0.341), (1.584, 0.648, 0.3383), (1.585, 0.6238, 0.3371), (1.58, 0.6179, 0.3418), (1.586, 0.6106, 0.3361), (1.586, 2.308, 0.3199), (1.57, 0.6725, 0.3305), (1.576, 0.6619, 0.3263), (1.572, 0.6548, 0.3294), (1.575, 0.648, 0.3273), (1.576, 0.6238, 0.3264), (1.571, 0.6179, 0.3301), (1.577, 0.6106, 0.3256), (1.58, 2.308, 0.3096), (1.563, 0.6725, 0.317), (1.57, 0.6619, 0.314), (1.565, 0.6548, 0.3162), (1.568, 0.648, 0.3147), (1.57, 0.6238, 0.3141), (1.563, 0.6179, 0.3167), (1.571, 0.6106, 0.3136), (1.577, 2.308, 0.2985), (1.558, 0.6725, 0.3023), (1.566, 0.6619, 0.3008), (1.56, 0.6548, 0.3019), (1.564, 0.648, 0.3011), (1.566, 0.6238, 0.3008), (1.559, 0.6179, 0.3021), (1.567, 0.6106, 0.3005), (1.576, 2.308, 0.287), (1.557, 0.6725, 0.287), (1.564, 0.6619, 0.287), (1.559, 0.6548, 0.287), (1.563, 0.648, 0.287), (1.564, 0.6238, 0.287), (1.558, 0.6179, 0.287), (1.566, 0.6106, 0.287), (1.577, 2.308, 0.2755), (1.558, 0.6725, 0.2717), (1.566, 0.6619, 0.2732), (1.56, 0.6548, 0.2721), (1.564, 0.648, 0.2728), (1.566, 0.6238, 0.2732), (1.559, 0.6179, 0.2719), (1.567, 0.6106, 0.2735), (1.612, 2.308, 0.3416), (1.605, 0.6725, 0.3594), (1.608, 0.6619, 0.3523), (1.606, 0.6548, 0.3576), (1.607, 0.648, 0.354), (1.608, 0.6238, 0.3525), (1.605, 0.6179, 0.3587), (1.609, 0.6106, 0.3511), (1.635, 2.308, 0.3462), (1.635, 0.6725, 0.3654), (1.635, 0.6619, 0.3577), (1.635, 0.6548, 0.3634), (1.635, 0.648, 0.3595), (1.635, 0.6238, 0.3579), (1.635, 0.6179, 0.3646), (1.635, 0.6106, 0.3564), (1.658, 2.308, 0.3416), (1.665, 0.6725, 0.3594), (1.662, 0.6619, 0.3523), (1.664, 0.6548, 0.3576), (1.663, 0.648, 0.354), (1.662, 0.6238, 0.3525), (1.665, 0.6179, 0.3587), (1.662, 0.6106, 0.3511), (1.677, 2.308, 0.3288), (1.691, 0.6725, 0.3424), (1.685, 0.6619, 0.337), (1.689, 0.6548, 0.341), (1.686, 0.648, 0.3383), (1.685, 0.6238, 0.3371), (1.69, 0.6179, 0.3418), (1.684, 0.6106, 0.3361), (1.69, 2.308, 0.3096), (1.708, 0.6725, 0.317), (1.7, 0.6619, 0.314), (1.706, 0.6548, 0.3162), (1.702, 0.648, 0.3147), (1.701, 0.6238, 0.3141), (1.707, 0.6179, 0.3167), (1.699, 0.6106, 0.3136), (1.694, 2.308, 0.287), (1.713, 0.6725, 0.287), (1.706, 0.6619, 0.287), (1.712, 0.6548, 0.287), (1.708, 0.648, 0.287), (1.706, 0.6238, 0.287), (1.713, 0.6179, 0.287), (1.705, 0.6106, 0.287), (1.69, 2.308, 0.2644), (1.708, 0.6725, 0.257), (1.7, 0.6619, 0.2599), (1.706, 0.6548, 0.2578), (1.702, 0.648, 0.2592), (1.701, 0.6238, 0.2599), (1.707, 0.6179, 0.2573), (1.699, 0.6106, 0.2604), (1.693, 2.308, 0.2755), (1.712, 0.6725, 0.2717), (1.704, 0.6619, 0.2732), (1.71, 0.6548, 0.2721), (1.706, 0.648, 0.2728), (1.705, 0.6238, 0.2732), (1.711, 0.6179, 0.2719), (1.703, 0.6106, 0.2735), (1.693, 2.308, 0.2985), (1.712, 0.6725, 0.3023), (1.704, 0.6619, 0.3008), (1.71, 0.6548, 0.3019), (1.706, 0.648, 0.3011), (1.705, 0.6238, 0.3008), (1.711, 0.6179, 0.3021), (1.703, 0.6106, 0.3005), (1.684, 2.308, 0.3199), (1.7, 0.6725, 0.3305), (1.694, 0.6619, 0.3263), (1.699, 0.6548, 0.3294), (1.695, 0.648, 0.3273), (1.694, 0.6238, 0.3264), (1.7, 0.6179, 0.3301), (1.693, 0.6106, 0.3256), (1.668, 2.308, 0.3362), (1.679, 0.6725, 0.3521), (1.674, 0.6619, 0.3458), (1.678, 0.6548, 0.3505), (1.675, 0.648, 0.3473), (1.675, 0.6238, 0.346), (1.678, 0.6179, 0.3515), (1.674, 0.6106, 0.3447), (1.647, 2.308, 0.345), (1.65, 0.6725, 0.3638), (1.649, 0.6619, 0.3563), (1.65, 0.6548, 0.3619), (1.649, 0.648, 0.3581), (1.649, 0.6238, 0.3566), (1.65, 0.6179, 0.3631), (1.649, 0.6106, 0.3551), (1.624, 2.308, 0.345), (1.62, 0.6725, 0.3638), (1.621, 0.6619, 0.3563), (1.62, 0.6548, 0.3619), (1.621, 0.648, 0.3581), (1.621, 0.6238, 0.3566), (1.62, 0.6179, 0.3631), (1.622, 0.6106, 0.3551), (1.647, 2.308, 0.229), (1.65, 0.6725, 0.2101), (1.649, 0.6619, 0.2177), (1.65, 0.6548, 0.2121), (1.649, 0.648, 0.2159), (1.649, 0.6238, 0.2174), (1.65, 0.6179, 0.2109), (1.649, 0.6106, 0.2189), (1.658, 2.308, 0.2323), (1.665, 0.6725, 0.2146), (1.662, 0.6619, 0.2217), (1.664, 0.6548, 0.2164), (1.663, 0.648, 0.22), (1.662, 0.6238, 0.2215), (1.665, 0.6179, 0.2153), (1.662, 0.6106, 0.2229), (1.668, 2.308, 0.2378), (1.679, 0.6725, 0.2218), (1.674, 0.6619, 0.2282), (1.678, 0.6548, 0.2235), (1.675, 0.648, 0.2267), (1.675, 0.6238, 0.228), (1.678, 0.6179, 0.2225), (1.674, 0.6106, 0.2293), (1.677, 2.308, 0.2452), (1.691, 0.6725, 0.2316), (1.685, 0.6619, 0.237), (1.689, 0.6548, 0.233), (1.686, 0.648, 0.2357), (1.685, 0.6238, 0.2368), (1.69, 0.6179, 0.2321), (1.684, 0.6106, 0.2379), (1.684, 2.308, 0.2541), (1.7, 0.6725, 0.2435), (1.694, 0.6619, 0.2477), (1.699, 0.6548, 0.2445), (1.695, 0.648, 0.2467), (1.694, 0.6238, 0.2476), (1.7, 0.6179, 0.2439), (1.693, 0.6106, 0.2484), (1.635, 2.315, 0.2242), (1.635, 2.322, 0.2281), (1.624, 2.322, 0.2293), (1.623, 2.315, 0.2254), (1.613, 2.322, 0.2326), (1.611, 2.315, 0.229), (1.602, 2.322, 0.2381), (1.6, 2.315, 0.2348), (1.594, 2.322, 0.2454), (1.591, 2.315, 0.2426), (1.586, 2.322, 0.2543), (1.583, 2.315, 0.2521), (1.581, 2.322, 0.2645), (1.577, 2.315, 0.263), (1.602, 2.322, 0.3359), (1.6, 2.315, 0.3392), (1.594, 2.322, 0.3286), (1.591, 2.315, 0.3314), (1.586, 2.322, 0.3197), (1.583, 2.315, 0.3219), (1.581, 2.322, 0.3095), (1.577, 2.315, 0.311), (1.577, 2.322, 0.2985), (1.574, 2.315, 0.2992), (1.576, 2.322, 0.287), (1.572, 2.315, 0.287), (1.577, 2.322, 0.2755), (1.574, 2.315, 0.2748), (1.613, 2.322, 0.3414), (1.611, 2.315, 0.345), (1.635, 2.322, 0.3458), (1.635, 2.315, 0.3497), (1.658, 2.322, 0.3414), (1.659, 2.315, 0.345), (1.677, 2.322, 0.3286), (1.679, 2.315, 0.3314), (1.689, 2.322, 0.3095), (1.693, 2.315, 0.311), (1.694, 2.322, 0.287), (1.698, 2.315, 0.287), (1.689, 2.322, 0.2645), (1.693, 2.315, 0.263), (1.693, 2.322, 0.2755), (1.697, 2.315, 0.2748), (1.693, 2.322, 0.2985), (1.697, 2.315, 0.2992), (1.684, 2.322, 0.3197), (1.687, 2.315, 0.3219), (1.668, 2.322, 0.3359), (1.67, 2.315, 0.3392), (1.647, 2.322, 0.3447), (1.647, 2.315, 0.3485), (1.624, 2.322, 0.3447), (1.623, 2.315, 0.3485), (1.647, 2.322, 0.2293), (1.647, 2.315, 0.2254), (1.658, 2.322, 0.2326), (1.659, 2.315, 0.229), (1.668, 2.322, 0.2381), (1.67, 2.315, 0.2348), (1.677, 2.322, 0.2454), (1.679, 2.315, 0.2426), (1.684, 2.322, 0.2543), (1.687, 2.315, 0.2521), (1.635, 2.414, 0.2265), (1.635, 2.42, 0.2216), (1.635, 2.426, 0.224), (1.623, 2.426, 0.2253), (1.622, 2.42, 0.2228), (1.623, 2.414, 0.2277), (1.611, 2.426, 0.2288), (1.61, 2.42, 0.2265), (1.612, 2.414, 0.2311), (1.6, 2.426, 0.2347), (1.599, 2.42, 0.2326), (1.602, 2.414, 0.2367), (1.591, 2.426, 0.2425), (1.589, 2.42, 0.2407), (1.592, 2.414, 0.2442), (1.583, 2.426, 0.252), (1.581, 2.42, 0.2506), (1.585, 2.414, 0.2534), (1.577, 2.426, 0.2629), (1.575, 2.42, 0.262), (1.579, 2.414, 0.2639), (1.6, 2.426, 0.3393), (1.599, 2.42, 0.3414), (1.602, 2.414, 0.3373), (1.591, 2.426, 0.3315), (1.589, 2.42, 0.3333), (1.592, 2.414, 0.3297), (1.583, 2.426, 0.322), (1.581, 2.42, 0.3233), (1.585, 2.414, 0.3206), (1.577, 2.426, 0.3111), (1.575, 2.42, 0.312), (1.579, 2.414, 0.3101), (1.573, 2.426, 0.2993), (1.571, 2.42, 0.2998), (1.576, 2.414, 0.2988), (1.572, 2.426, 0.287), (1.57, 2.42, 0.287), (1.575, 2.414, 0.287), (1.573, 2.426, 0.2747), (1.571, 2.42, 0.2742), (1.576, 2.414, 0.2752), (1.611, 2.426, 0.3451), (1.61, 2.42, 0.3474), (1.612, 2.414, 0.3428), (1.635, 2.426, 0.3499), (1.635, 2.42, 0.3524), (1.635, 2.414, 0.3474), (1.659, 2.426, 0.3451), (1.66, 2.42, 0.3474), (1.658, 2.414, 0.3428), (1.68, 2.426, 0.3315), (1.681, 2.42, 0.3333), (1.678, 2.414, 0.3297), (1.693, 2.426, 0.3111), (1.696, 2.42, 0.312), (1.691, 2.414, 0.3101), (1.698, 2.426, 0.287), (1.701, 2.42, 0.287), (1.696, 2.414, 0.287), (1.693, 2.426, 0.2629), (1.696, 2.42, 0.262), (1.691, 2.414, 0.2639), (1.697, 2.426, 0.2747), (1.699, 2.42, 0.2742), (1.694, 2.414, 0.2752), (1.697, 2.426, 0.2993), (1.699, 2.42, 0.2998), (1.694, 2.414, 0.2988), (1.687, 2.426, 0.322), (1.69, 2.42, 0.3233), (1.685, 2.414, 0.3206), (1.67, 2.426, 0.3393), (1.671, 2.42, 0.3414), (1.669, 2.414, 0.3373), (1.647, 2.426, 0.3487), (1.648, 2.42, 0.3512), (1.647, 2.414, 0.3463), (1.623, 2.426, 0.3487), (1.622, 2.42, 0.3512), (1.623, 2.414, 0.3463), (1.647, 2.426, 0.2253), (1.648, 2.42, 0.2228), (1.647, 2.414, 0.2277), (1.659, 2.426, 0.2288), (1.66, 2.42, 0.2265), (1.658, 2.414, 0.2311), (1.67, 2.426, 0.2347), (1.671, 2.42, 0.2326), (1.669, 2.414, 0.2367), (1.68, 2.426, 0.2425), (1.681, 2.42, 0.2407), (1.678, 2.414, 0.2442), (1.687, 2.426, 0.252), (1.69, 2.42, 0.2506), (1.685, 2.414, 0.2534), (1.635, 2.478, 0.2168), (1.635, 2.486, 0.2039), (1.619, 2.486, 0.2055), (1.621, 2.478, 0.2182), (1.603, 2.486, 0.2103), (1.608, 2.478, 0.2222), (1.589, 2.486, 0.2179), (1.596, 2.478, 0.2286), (1.576, 2.486, 0.2283), (1.586, 2.478, 0.2374), (1.566, 2.486, 0.2409), (1.577, 2.478, 0.248), (1.558, 2.486, 0.2552), (1.57, 2.478, 0.2601), (1.589, 2.486, 0.356), (1.596, 2.478, 0.3453), (1.576, 2.486, 0.3457), (1.586, 2.478, 0.3366), (1.566, 2.486, 0.3331), (1.577, 2.478, 0.326), (1.558, 2.486, 0.3188), (1.57, 2.478, 0.3138), (1.554, 2.486, 0.3032), (1.566, 2.478, 0.3007), (1.552, 2.486, 0.287), (1.565, 2.478, 0.287), (1.554, 2.486, 0.2708), (1.566, 2.478, 0.2733), (1.603, 2.486, 0.3637), (1.608, 2.478, 0.3518), (1.635, 2.486, 0.37), (1.635, 2.478, 0.3572), (1.667, 2.486, 0.3637), (1.662, 2.478, 0.3518), (1.694, 2.486, 0.3457), (1.685, 2.478, 0.3366), (1.712, 2.486, 0.3188), (1.7, 2.478, 0.3138), (1.718, 2.486, 0.287), (1.705, 2.478, 0.287), (1.712, 2.486, 0.2552), (1.7, 2.478, 0.2601), (1.717, 2.486, 0.2708), (1.704, 2.478, 0.2733), (1.717, 2.486, 0.3032), (1.704, 2.478, 0.3007), (1.704, 2.486, 0.3331), (1.693, 2.478, 0.326), (1.681, 2.486, 0.356), (1.674, 2.478, 0.3453), (1.651, 2.486, 0.3685), (1.649, 2.478, 0.3558), (1.619, 2.486, 0.3685), (1.621, 2.478, 0.3558), (1.651, 2.486, 0.2055), (1.649, 2.478, 0.2182), (1.667, 2.486, 0.2103), (1.662, 2.478, 0.2222), (1.681, 2.486, 0.2179), (1.674, 2.478, 0.2286), (1.694, 2.486, 0.2283), (1.685, 2.478, 0.2374), (1.704, 2.486, 0.2409), (1.693, 2.478, 0.248)], [], [(1, 3, 2, 0), (3, 7, 6, 2), (7, 5, 4, 6), (0, 2, 6, 4), (5, 7, 3, 1), (775, 33, 31, 777), (789, 35, 33, 775), (813, 37, 35, 789), (791, 39, 37, 813), (811, 41, 39, 791), (793, 43, 41, 811), (809, 45, 43, 793), (795, 47, 45, 809), (807, 49, 47, 795), (797, 51, 49, 807), (777, 31, 29, 779), (779, 29, 27, 781), (762, 71, 69, 815), (781, 27, 25, 783), (815, 69, 67, 817), (783, 25, 23, 785), (817, 67, 65, 819), (785, 23, 21, 787), (819, 65, 63, 821), (787, 21, 19, 773), (821, 63, 61, 823), (773, 19, 17, 771), (823, 61, 59, 801), (771, 17, 15, 769), (801, 59, 57, 803), (769, 15, 13, 767), (803, 57, 55, 799), (767, 13, 11, 765), (799, 55, 53, 805), (29, 31, 33, 35, 37, 39, 41, 43, 45, 47, 49, 51, 53, 55, 57, 59, 61, 63, 65, 67, 69, 71, 9, 11, 13, 15, 17, 19, 21, 23, 25, 27), (763, 9, 71, 762), (765, 11, 9, 763), (805, 53, 51, 797), (30, 28, 26, 24, 22, 20, 18, 16, 14, 12, 10, 72, 70, 68, 66, 64, 62, 60, 58, 56, 54, 52, 50, 48, 46, 44, 42, 40, 38, 36, 34, 32), (73, 74, 76, 75), (78, 77, 80, 79), (73, 78, 79, 74), (74, 79, 80, 76), (76, 80, 77, 75), (75, 77, 78, 73), (82, 84, 83, 81), (84, 88, 87, 83), (88, 86, 85, 87), (86, 82, 81, 85), (81, 83, 87, 85), (86, 88, 84, 82), (54, 264, 232, 52), (264, 263, 231, 232), (263, 262, 230, 231), (262, 261, 229, 230), (261, 260, 228, 229), (260, 259, 227, 228), (259, 258, 226, 227), (258, 257, 225, 226), (12, 104, 96, 10), (104, 103, 95, 96), (103, 102, 94, 95), (102, 101, 93, 94), (101, 100, 92, 93), (100, 99, 91, 92), (99, 98, 90, 91), (98, 97, 89, 90), (10, 96, 297, 72), (96, 95, 298, 297), (95, 94, 299, 298), (94, 93, 300, 299), (93, 92, 301, 300), (92, 91, 302, 301), (91, 90, 303, 302), (90, 89, 304, 303), (56, 240, 264, 54), (240, 239, 263, 264), (239, 238, 262, 263), (238, 237, 261, 262), (237, 236, 260, 261), (236, 235, 259, 260), (235, 234, 258, 259), (234, 233, 257, 258), (14, 112, 104, 12), (112, 111, 103, 104), (111, 110, 102, 103), (110, 109, 101, 102), (109, 108, 100, 101), (108, 107, 99, 100), (107, 106, 98, 99), (106, 105, 97, 98), (58, 256, 240, 56), (256, 255, 239, 240), (255, 254, 238, 239), (254, 253, 237, 238), (253, 252, 236, 237), (252, 251, 235, 236), (251, 250, 234, 235), (250, 249, 233, 234), (16, 120, 112, 14), (120, 119, 111, 112), (119, 118, 110, 111), (118, 117, 109, 110), (117, 116, 108, 109), (116, 115, 107, 108), (115, 114, 106, 107), (114, 113, 105, 106), (60, 248, 256, 58), (248, 247, 255, 256), (247, 246, 254, 255), (246, 245, 253, 254), (245, 244, 252, 253), (244, 243, 251, 252), (243, 242, 250, 251), (242, 241, 249, 250), (18, 128, 120, 16), (128, 127, 119, 120), (127, 126, 118, 119), (126, 125, 117, 118), (125, 124, 116, 117), (124, 123, 115, 116), (123, 122, 114, 115), (122, 121, 113, 114), (62, 344, 248, 60), (344, 343, 247, 248), (343, 342, 246, 247), (342, 341, 245, 246), (341, 340, 244, 245), (340, 339, 243, 244), (339, 338, 242, 243), (338, 337, 241, 242), (20, 136, 128, 18), (136, 135, 127, 128), (135, 134, 126, 127), (134, 133, 125, 126), (133, 132, 124, 125), (132, 131, 123, 124), (131, 130, 122, 123), (130, 129, 121, 122), (64, 336, 344, 62), (336, 335, 343, 344), (335, 334, 342, 343), (334, 333, 341, 342), (333, 332, 340, 341), (332, 331, 339, 340), (331, 330, 338, 339), (330, 329, 337, 338), (22, 192, 136, 20), (192, 191, 135, 136), (191, 190, 134, 135), (190, 189, 133, 134), (189, 188, 132, 133), (188, 187, 131, 132), (187, 186, 130, 131), (186, 185, 129, 130), (66, 328, 336, 64), (328, 327, 335, 336), (327, 326, 334, 335), (326, 325, 333, 334), (325, 324, 332, 333), (324, 323, 331, 332), (323, 322, 330, 331), (322, 321, 329, 330), (24, 184, 192, 22), (184, 183, 191, 192), (183, 182, 190, 191), (182, 181, 189, 190), (181, 180, 188, 189), (180, 179, 187, 188), (179, 178, 186, 187), (178, 177, 185, 186), (68, 320, 328, 66), (320, 319, 327, 328), (319, 318, 326, 327), (318, 317, 325, 326), (317, 316, 324, 325), (316, 315, 323, 324), (315, 314, 322, 323), (314, 313, 321, 322), (26, 176, 184, 24), (176, 175, 183, 184), (175, 174, 182, 183), (174, 173, 181, 182), (173, 172, 180, 181), (172, 171, 179, 180), (171, 170, 178, 179), (170, 169, 177, 178), (70, 312, 320, 68), (312, 311, 319, 320), (311, 310, 318, 319), (310, 309, 317, 318), (309, 308, 316, 317), (308, 307, 315, 316), (307, 306, 314, 315), (306, 305, 313, 314), (28, 168, 176, 26), (168, 167, 175, 176), (167, 166, 174, 175), (166, 165, 173, 174), (165, 164, 172, 173), (164, 163, 171, 172), (163, 162, 170, 171), (162, 161, 169, 170), (72, 297, 312, 70), (297, 298, 311, 312), (298, 299, 310, 311), (299, 300, 309, 310), (300, 301, 308, 309), (301, 302, 307, 308), (302, 303, 306, 307), (303, 304, 305, 306), (30, 160, 168, 28), (160, 159, 167, 168), (159, 158, 166, 167), (158, 157, 165, 166), (157, 156, 164, 165), (156, 155, 163, 164), (155, 154, 162, 163), (154, 153, 161, 162), (32, 152, 160, 30), (152, 151, 159, 160), (151, 150, 158, 159), (150, 149, 157, 158), (149, 148, 156, 157), (148, 147, 155, 156), (147, 146, 154, 155), (146, 145, 153, 154), (52, 232, 272, 50), (232, 231, 271, 272), (231, 230, 270, 271), (230, 229, 269, 270), (229, 228, 268, 269), (228, 227, 267, 268), (227, 226, 266, 267), (226, 225, 265, 266), (50, 272, 224, 48), (272, 271, 223, 224), (271, 270, 222, 223), (270, 269, 221, 222), (269, 268, 220, 221), (268, 267, 219, 220), (267, 266, 218, 219), (266, 265, 217, 218), (48, 224, 280, 46), (224, 223, 279, 280), (223, 222, 278, 279), (222, 221, 277, 278), (221, 220, 276, 277), (220, 219, 275, 276), (219, 218, 274, 275), (218, 217, 273, 274), (46, 280, 216, 44), (280, 279, 215, 216), (279, 278, 214, 215), (278, 277, 213, 214), (277, 276, 212, 213), (276, 275, 211, 212), (275, 274, 210, 211), (274, 273, 209, 210), (44, 216, 288, 42), (216, 215, 287, 288), (215, 214, 286, 287), (214, 213, 285, 286), (213, 212, 284, 285), (212, 211, 283, 284), (211, 210, 282, 283), (210, 209, 281, 282), (42, 288, 208, 40), (288, 287, 207, 208), (287, 286, 206, 207), (286, 285, 205, 206), (285, 284, 204, 205), (284, 283, 203, 204), (283, 282, 202, 203), (282, 281, 201, 202), (40, 208, 296, 38), (208, 207, 295, 296), (207, 206, 294, 295), (206, 205, 293, 294), (205, 204, 292, 293), (204, 203, 291, 292), (203, 202, 290, 291), (202, 201, 289, 290), (38, 296, 200, 36), (296, 295, 199, 200), (295, 294, 198, 199), (294, 293, 197, 198), (293, 292, 196, 197), (292, 291, 195, 196), (291, 290, 194, 195), (290, 289, 193, 194), (36, 200, 144, 34), (200, 199, 143, 144), (199, 198, 142, 143), (198, 197, 141, 142), (197, 196, 140, 141), (196, 195, 139, 140), (195, 194, 138, 139), (194, 193, 137, 138), (34, 144, 152, 32), (144, 143, 151, 152), (143, 142, 150, 151), (142, 141, 149, 150), (141, 140, 148, 149), (140, 139, 147, 148), (139, 138, 146, 147), (138, 137, 145, 146), (257, 528, 496, 225), (528, 527, 495, 496), (527, 526, 494, 495), (526, 525, 493, 494), (525, 524, 492, 493), (524, 523, 491, 492), (523, 522, 490, 491), (522, 521, 489, 490), (97, 368, 360, 89), (368, 367, 359, 360), (367, 366, 358, 359), (366, 365, 357, 358), (365, 364, 356, 357), (364, 363, 355, 356), (363, 362, 354, 355), (362, 361, 353, 354), (89, 360, 345, 304), (360, 359, 346, 345), (359, 358, 347, 346), (358, 357, 348, 347), (357, 356, 349, 348), (356, 355, 350, 349), (355, 354, 351, 350), (354, 353, 352, 351), (233, 504, 528, 257), (504, 503, 527, 528), (503, 502, 526, 527), (502, 501, 525, 526), (501, 500, 524, 525), (500, 499, 523, 524), (499, 498, 522, 523), (498, 497, 521, 522), (105, 376, 368, 97), (376, 375, 367, 368), (375, 374, 366, 367), (374, 373, 365, 366), (373, 372, 364, 365), (372, 371, 363, 364), (371, 370, 362, 363), (370, 369, 361, 362), (249, 520, 504, 233), (520, 519, 503, 504), (519, 518, 502, 503), (518, 517, 501, 502), (517, 516, 500, 501), (516, 515, 499, 500), (515, 514, 498, 499), (514, 513, 497, 498), (113, 384, 376, 105), (384, 383, 375, 376), (383, 382, 374, 375), (382, 381, 373, 374), (381, 380, 372, 373), (380, 379, 371, 372), (379, 378, 370, 371), (378, 377, 369, 370), (241, 512, 520, 249), (512, 511, 519, 520), (511, 510, 518, 519), (510, 509, 517, 518), (509, 508, 516, 517), (508, 507, 515, 516), (507, 506, 514, 515), (506, 505, 513, 514), (121, 392, 384, 113), (392, 391, 383, 384), (391, 390, 382, 383), (390, 389, 381, 382), (389, 388, 380, 381), (388, 387, 379, 380), (387, 386, 378, 379), (386, 385, 377, 378), (337, 600, 512, 241), (600, 599, 511, 512), (599, 598, 510, 511), (598, 597, 509, 510), (597, 596, 508, 509), (596, 595, 507, 508), (595, 594, 506, 507), (594, 593, 505, 506), (129, 400, 392, 121), (400, 399, 391, 392), (399, 398, 390, 391), (398, 397, 389, 390), (397, 396, 388, 389), (396, 395, 387, 388), (395, 394, 386, 387), (394, 393, 385, 386), (329, 592, 600, 337), (592, 591, 599, 600), (591, 590, 598, 599), (590, 589, 597, 598), (589, 588, 596, 597), (588, 587, 595, 596), (587, 586, 594, 595), (586, 585, 593, 594), (185, 456, 400, 129), (456, 455, 399, 400), (455, 454, 398, 399), (454, 453, 397, 398), (453, 452, 396, 397), (452, 451, 395, 396), (451, 450, 394, 395), (450, 449, 393, 394), (321, 584, 592, 329), (584, 583, 591, 592), (583, 582, 590, 591), (582, 581, 589, 590), (581, 580, 588, 589), (580, 579, 587, 588), (579, 578, 586, 587), (578, 577, 585, 586), (177, 448, 456, 185), (448, 447, 455, 456), (447, 446, 454, 455), (446, 445, 453, 454), (445, 444, 452, 453), (444, 443, 451, 452), (443, 442, 450, 451), (442, 441, 449, 450), (313, 576, 584, 321), (576, 575, 583, 584), (575, 574, 582, 583), (574, 573, 581, 582), (573, 572, 580, 581), (572, 571, 579, 580), (571, 570, 578, 579), (570, 569, 577, 578), (169, 440, 448, 177), (440, 439, 447, 448), (439, 438, 446, 447), (438, 437, 445, 446), (437, 436, 444, 445), (436, 435, 443, 444), (435, 434, 442, 443), (434, 433, 441, 442), (305, 568, 576, 313), (568, 567, 575, 576), (567, 566, 574, 575), (566, 565, 573, 574), (565, 564, 572, 573), (564, 563, 571, 572), (563, 562, 570, 571), (562, 561, 569, 570), (161, 432, 440, 169), (432, 431, 439, 440), (431, 430, 438, 439), (430, 429, 437, 438), (429, 428, 436, 437), (428, 427, 435, 436), (427, 426, 434, 435), (426, 425, 433, 434), (304, 345, 568, 305), (345, 346, 567, 568), (346, 347, 566, 567), (347, 348, 565, 566), (348, 349, 564, 565), (349, 350, 563, 564), (350, 351, 562, 563), (351, 352, 561, 562), (153, 424, 432, 161), (424, 423, 431, 432), (423, 422, 430, 431), (422, 421, 429, 430), (421, 420, 428, 429), (420, 419, 427, 428), (419, 418, 426, 427), (418, 417, 425, 426), (145, 416, 424, 153), (416, 415, 423, 424), (415, 414, 422, 423), (414, 413, 421, 422), (413, 412, 420, 421), (412, 411, 419, 420), (411, 410, 418, 419), (410, 409, 417, 418), (225, 496, 536, 265), (496, 495, 535, 536), (495, 494, 534, 535), (494, 493, 533, 534), (493, 492, 532, 533), (492, 491, 531, 532), (491, 490, 530, 531), (490, 489, 529, 530), (265, 536, 488, 217), (536, 535, 487, 488), (535, 534, 486, 487), (534, 533, 485, 486), (533, 532, 484, 485), (532, 531, 483, 484), (531, 530, 482, 483), (530, 529, 481, 482), (217, 488, 544, 273), (488, 487, 543, 544), (487, 486, 542, 543), (486, 485, 541, 542), (485, 484, 540, 541), (484, 483, 539, 540), (483, 482, 538, 539), (482, 481, 537, 538), (273, 544, 480, 209), (544, 543, 479, 480), (543, 542, 478, 479), (542, 541, 477, 478), (541, 540, 476, 477), (540, 539, 475, 476), (539, 538, 474, 475), (538, 537, 473, 474), (209, 480, 552, 281), (480, 479, 551, 552), (479, 478, 550, 551), (478, 477, 549, 550), (477, 476, 548, 549), (476, 475, 547, 548), (475, 474, 546, 547), (474, 473, 545, 546), (281, 552, 472, 201), (552, 551, 471, 472), (551, 550, 470, 471), (550, 549, 469, 470), (549, 548, 468, 469), (548, 547, 467, 468), (547, 546, 466, 467), (546, 545, 465, 466), (201, 472, 560, 289), (472, 471, 559, 560), (471, 470, 558, 559), (470, 469, 557, 558), (469, 468, 556, 557), (468, 467, 555, 556), (467, 466, 554, 555), (466, 465, 553, 554), (289, 560, 464, 193), (560, 559, 463, 464), (559, 558, 462, 463), (558, 557, 461, 462), (557, 556, 460, 461), (556, 555, 459, 460), (555, 554, 458, 459), (554, 553, 457, 458), (193, 464, 408, 137), (464, 463, 407, 408), (463, 462, 406, 407), (462, 461, 405, 406), (461, 460, 404, 405), (460, 459, 403, 404), (459, 458, 402, 403), (458, 457, 401, 402), (137, 408, 416, 145), (408, 407, 415, 416), (407, 406, 414, 415), (406, 405, 413, 414), (405, 404, 412, 413), (404, 403, 411, 412), (403, 402, 410, 411), (402, 401, 409, 410), (521, 646, 638, 489), (646, 645, 637, 638), (361, 606, 604, 353), (606, 605, 603, 604), (353, 604, 601, 352), (604, 603, 602, 601), (497, 640, 646, 521), (640, 639, 645, 646), (369, 608, 606, 361), (608, 607, 605, 606), (513, 644, 640, 497), (644, 643, 639, 640), (377, 610, 608, 369), (610, 609, 607, 608), (505, 642, 644, 513), (642, 641, 643, 644), (385, 612, 610, 377), (612, 611, 609, 610), (593, 664, 642, 505), (664, 663, 641, 642), (393, 614, 612, 385), (614, 613, 611, 612), (585, 662, 664, 593), (662, 661, 663, 664), (449, 628, 614, 393), (628, 627, 613, 614), (577, 660, 662, 585), (660, 659, 661, 662), (441, 626, 628, 449), (626, 625, 627, 628), (569, 658, 660, 577), (658, 657, 659, 660), (433, 624, 626, 441), (624, 623, 625, 626), (561, 656, 658, 569), (656, 655, 657, 658), (425, 622, 624, 433), (622, 621, 623, 624), (352, 601, 656, 561), (601, 602, 655, 656), (417, 620, 622, 425), (620, 619, 621, 622), (409, 618, 620, 417), (618, 617, 619, 620), (489, 638, 648, 529), (638, 637, 647, 648), (529, 648, 636, 481), (648, 647, 635, 636), (481, 636, 650, 537), (636, 635, 649, 650), (537, 650, 634, 473), (650, 649, 633, 634), (473, 634, 652, 545), (634, 633, 651, 652), (545, 652, 632, 465), (652, 651, 631, 632), (465, 632, 654, 553), (632, 631, 653, 654), (553, 654, 630, 457), (654, 653, 629, 630), (457, 630, 616, 401), (630, 629, 615, 616), (401, 616, 618, 409), (616, 615, 617, 618), (645, 733, 721, 637), (733, 732, 720, 721), (732, 731, 719, 720), (605, 673, 670, 603), (673, 672, 669, 670), (672, 671, 668, 669), (603, 670, 665, 602), (670, 669, 666, 665), (669, 668, 667, 666), (639, 724, 733, 645), (724, 723, 732, 733), (723, 722, 731, 732), (607, 676, 673, 605), (676, 675, 672, 673), (675, 674, 671, 672), (643, 730, 724, 639), (730, 729, 723, 724), (729, 728, 722, 723), (609, 679, 676, 607), (679, 678, 675, 676), (678, 677, 674, 675), (641, 727, 730, 643), (727, 726, 729, 730), (726, 725, 728, 729), (611, 682, 679, 609), (682, 681, 678, 679), (681, 680, 677, 678), (663, 760, 727, 641), (760, 759, 726, 727), (759, 758, 725, 726), (613, 685, 682, 611), (685, 684, 681, 682), (684, 683, 680, 681), (661, 757, 760, 663), (757, 756, 759, 760), (756, 755, 758, 759), (627, 706, 685, 613), (706, 705, 684, 685), (705, 704, 683, 684), (659, 754, 757, 661), (754, 753, 756, 757), (753, 752, 755, 756), (625, 703, 706, 627), (703, 702, 705, 706), (702, 701, 704, 705), (657, 751, 754, 659), (751, 750, 753, 754), (750, 749, 752, 753), (623, 700, 703, 625), (700, 699, 702, 703), (699, 698, 701, 702), (655, 748, 751, 657), (748, 747, 750, 751), (747, 746, 749, 750), (621, 697, 700, 623), (697, 696, 699, 700), (696, 695, 698, 699), (602, 665, 748, 655), (665, 666, 747, 748), (666, 667, 746, 747), (619, 694, 697, 621), (694, 693, 696, 697), (693, 692, 695, 696), (617, 691, 694, 619), (691, 690, 693, 694), (690, 689, 692, 693), (637, 721, 736, 647), (721, 720, 735, 736), (720, 719, 734, 735), (647, 736, 718, 635), (736, 735, 717, 718), (735, 734, 716, 717), (635, 718, 739, 649), (718, 717, 738, 739), (717, 716, 737, 738), (649, 739, 715, 633), (739, 738, 714, 715), (738, 737, 713, 714), (633, 715, 742, 651), (715, 714, 741, 742), (714, 713, 740, 741), (651, 742, 712, 631), (742, 741, 711, 712), (741, 740, 710, 711), (631, 712, 745, 653), (712, 711, 744, 745), (711, 710, 743, 744), (653, 745, 709, 629), (745, 744, 708, 709), (744, 743, 707, 708), (629, 709, 688, 615), (709, 708, 687, 688), (708, 707, 686, 687), (615, 688, 691, 617), (688, 687, 690, 691), (687, 686, 689, 690), (731, 806, 798, 719), (806, 805, 797, 798), (671, 766, 764, 668), (766, 765, 763, 764), (668, 764, 761, 667), (764, 763, 762, 761), (722, 800, 806, 731), (800, 799, 805, 806), (674, 768, 766, 671), (768, 767, 765, 766), (728, 804, 800, 722), (804, 803, 799, 800), (677, 770, 768, 674), (770, 769, 767, 768), (725, 802, 804, 728), (802, 801, 803, 804), (680, 772, 770, 677), (772, 771, 769, 770), (758, 824, 802, 725), (824, 823, 801, 802), (683, 774, 772, 680), (774, 773, 771, 772), (755, 822, 824, 758), (822, 821, 823, 824), (704, 788, 774, 683), (788, 787, 773, 774), (752, 820, 822, 755), (820, 819, 821, 822), (701, 786, 788, 704), (786, 785, 787, 788), (749, 818, 820, 752), (818, 817, 819, 820), (698, 784, 786, 701), (784, 783, 785, 786), (746, 816, 818, 749), (816, 815, 817, 818), (695, 782, 784, 698), (782, 781, 783, 784), (667, 761, 816, 746), (761, 762, 815, 816), (692, 780, 782, 695), (780, 779, 781, 782), (689, 778, 780, 692), (778, 777, 779, 780), (719, 798, 808, 734), (798, 797, 807, 808), (734, 808, 796, 716), (808, 807, 795, 796), (716, 796, 810, 737), (796, 795, 809, 810), (737, 810, 794, 713), (810, 809, 793, 794), (713, 794, 812, 740), (794, 793, 811, 812), (740, 812, 792, 710), (812, 811, 791, 792), (710, 792, 814, 743), (792, 791, 813, 814), (743, 814, 790, 707), (814, 813, 789, 790), (707, 790, 776, 686), (790, 789, 775, 776), (686, 776, 778, 689), (776, 775, 777, 778)])
me_mesh_001.use_remesh_preserve_volume = False
me_mesh_001.use_remesh_preserve_attributes = False
me_mesh_001.use_mirror_vertex_groups = False
me_mesh_001.update()
me_door_2x3x0_2 = bpy.data.meshes.new('Door 2x3x0.2')
me_door_2x3x0_2.from_pydata([(2.0, 2.265e-09, -0.2009), (-9.06e-09, 2.265e-09, -0.2009), (-9.06e-09, 4.0, -0.2009), (2.0, 4.0, -0.2009), (2.0, 2.265e-09, -0.0008872), (-9.06e-09, 2.265e-09, -0.0008873), (-9.06e-09, 4.0, -0.0008868), (2.0, 4.0, -0.0008867), (1.5, 2.265e-09, -0.2009), (0.5, 2.265e-09, -0.2009), (0.5, 4.0, -0.2009), (1.5, 4.0, -0.2009), (1.5, 2.265e-09, -0.0008872), (0.5, 2.265e-09, -0.0008873), (0.5, 4.0, -0.0008868), (1.5, 4.0, -0.0008867), (-9.06e-09, 2.5, -0.2009), (2.0, 2.5, -0.2009), (-9.06e-09, 2.5, -0.000887), (2.0, 2.5, -0.0008868), (1.5, 2.5, -0.0008869), (0.5, 2.5, -0.000887), (1.5, 2.5, -0.2009), (0.5, 2.5, -0.2009), (0.5, -0.2, -0.2009), (-9.06e-09, -0.2, -0.2009), (0.5, -0.2, -0.0008873), (-9.06e-09, -0.2, -0.0008874), (2.0, -0.2, -0.0008872), (2.0, -0.2, -0.2009), (1.5, -0.2, -0.2009), (1.5, -0.2, -0.0008872), (-9.06e-09, 4.0, -0.1342), (-9.06e-09, 4.0, -0.06755), (2.0, 4.0, -0.06755), (2.0, 4.0, -0.1342), (2.0, 2.265e-09, -0.06755), (2.0, 2.265e-09, -0.1342), (-9.06e-09, 2.265e-09, -0.06755), (-9.06e-09, 2.265e-09, -0.1342), (1.5, 4.0, -0.1342), (1.5, 4.0, -0.06755), (0.5, 4.0, -0.1342), (0.5, 4.0, -0.06755), (-9.06e-09, 2.5, -0.1342), (-9.06e-09, 2.5, -0.06755), (2.0, 2.5, -0.1342), (2.0, 2.5, -0.06755), (2.0, -0.2, -0.06755), (2.0, -0.2, -0.1342), (-9.06e-09, -0.2, -0.06755), (-9.06e-09, -0.2, -0.1342), (0.5, -0.2, -0.1342), (0.5, -0.2, -0.06755), (1.5, -0.2, -0.1342), (1.5, -0.2, -0.06755)], [], [(23, 16, 2, 10), (21, 14, 6, 18), (43, 33, 6, 14), (47, 34, 7, 19), (13, 5, 27, 26), (45, 38, 5, 18), (8, 0, 29, 30), (4, 12, 31, 28), (34, 41, 15, 7), (41, 43, 14, 15), (19, 7, 15, 20), (20, 15, 14, 21), (17, 22, 11, 3), (22, 23, 10, 11), (0, 8, 22, 17), (4, 19, 20, 12), (33, 45, 18, 6), (36, 47, 19, 4), (13, 21, 18, 5), (9, 1, 16, 23), (55, 48, 28, 31), (50, 53, 26, 27), (53, 55, 31, 26), (1, 9, 24, 25), (12, 13, 26, 31), (9, 8, 30, 24), (36, 4, 28, 48), (39, 1, 25, 51), (5, 38, 50, 27), (38, 39, 51, 50), (0, 37, 49, 29), (37, 36, 48, 49), (24, 30, 54, 52), (52, 54, 55, 53), (25, 24, 52, 51), (51, 52, 53, 50), (30, 29, 49, 54), (54, 49, 48, 55), (0, 17, 46, 37), (37, 46, 47, 36), (2, 16, 44, 32), (32, 44, 45, 33), (11, 10, 42, 40), (40, 42, 43, 41), (3, 11, 40, 35), (35, 40, 41, 34), (16, 1, 39, 44), (44, 39, 38, 45), (17, 3, 35, 46), (46, 35, 34, 47), (10, 2, 32, 42), (42, 32, 33, 43), (9, 13, 12, 8)])
me_door_2x3x0_2.use_remesh_preserve_volume = False
me_door_2x3x0_2.use_remesh_preserve_attributes = False
me_door_2x3x0_2.use_mirror_vertex_groups = False
me_door_2x3x0_2.update()
me_mesh_002 = bpy.data.meshes.new('Mesh.002')
me_mesh_002.from_pydata([(0.4251, 0.0, -0.3036), (0.4251, 0.0, -0.327), (0.4393, 0.0, -0.3288), (0.4536, 0.0, -0.3243), (0.4644, 0.0, -0.3286), (0.4752, 0.0, -0.332), (0.4818, 0.0, -0.3316), (0.4885, 0.0, -0.3297), (0.4911, 2.336e-08, -0.3259), (0.4963, 0.0, -0.3236), (0.5106, 0.0, -0.3236), (0.5124, 1.954e-08, -0.3036), (0.5106, 0.0, -0.1036), (0.5124, -1.755e-08, -0.08356), (0.4963, 0.0, -0.08356), (0.4924, 0.0, -0.08025), (0.4885, 0.0, -0.07821), (0.4818, 0.0, -0.07557), (0.4752, 0.0, -0.07509), (0.4644, 0.0, -0.07892), (0.4536, 0.0, -0.08131), (0.4393, 0.0, -0.07835), (0.4251, 0.0, -0.08009), (0.4251, 0.0, -0.1036), (0.4251, 2.562, -0.3036), (0.4251, 2.562, -0.327), (0.4393, 2.55, -0.3288), (0.4536, 2.538, -0.3243), (0.4644, 2.53, -0.3286), (0.4752, 2.521, -0.332), (0.4818, 2.515, -0.3316), (0.4885, 2.51, -0.3297), (0.4937, 2.506, -0.3259), (0.4963, 2.503, -0.3236), (0.5106, 2.491, -0.3236), (0.5088, 2.491, -0.3036), (0.5106, 2.491, -0.1036), (0.5088, 2.491, -0.08356), (0.4963, 2.503, -0.08356), (0.4924, 2.506, -0.08025), (0.4885, 2.51, -0.07821), (0.4818, 2.515, -0.07557), (0.4752, 2.521, -0.07509), (0.4644, 2.53, -0.07892), (0.4536, 2.538, -0.08131), (0.4393, 2.55, -0.07835), (0.4251, 2.562, -0.08009), (0.4251, 2.562, -0.1036), (1.575, 2.562, -0.3036), (1.575, 2.562, -0.327), (1.561, 2.55, -0.3288), (1.546, 2.538, -0.3243), (1.536, 2.53, -0.3286), (1.525, 2.521, -0.332), (1.518, 2.515, -0.3316), (1.512, 2.51, -0.3297), (1.508, 2.506, -0.3259), (1.504, 2.503, -0.3236), (1.489, 2.491, -0.3236), (1.491, 2.491, -0.3036), (1.491, 2.491, -0.1036), (1.489, 2.491, -0.08356), (1.504, 2.503, -0.08356), (1.508, 2.506, -0.08025), (1.512, 2.51, -0.07821), (1.515, 2.515, -0.07557), (1.525, 2.521, -0.07509), (1.536, 2.53, -0.07892), (1.546, 2.538, -0.08131), (1.561, 2.55, -0.07835), (1.575, 2.562, -0.08009), (1.575, 2.562, -0.1036), (1.575, 0.0, -0.3036), (1.575, 0.0, -0.327), (1.561, 0.0, -0.3288), (1.546, 0.0, -0.3243), (1.536, 0.0, -0.3286), (1.525, 0.0, -0.332), (1.518, 0.0, -0.3316), (1.512, 0.0, -0.3297), (1.508, 0.0, -0.3259), (1.504, 0.0, -0.3236), (1.489, 0.0, -0.3236), (1.488, 1.186e-08, -0.3036), (1.488, -5.002e-09, -0.1036), (1.489, 0.0, -0.08356), (1.504, 0.0, -0.08356), (1.508, 0.0, -0.08025), (1.512, 0.0, -0.07821), (1.521, 0.0, -0.07557), (1.525, 0.0, -0.07509), (1.536, 0.0, -0.07892), (1.546, 0.0, -0.08131), (1.561, 0.0, -0.07835), (1.575, 0.0, -0.08009), (1.575, 0.0, -0.1036)], [], [(1, 0, 24, 25), (2, 1, 25, 26), (3, 2, 26, 27), (4, 3, 27, 28), (5, 4, 28, 29), (6, 5, 29, 30), (7, 6, 30, 31), (8, 7, 31, 32), (9, 8, 32, 33), (10, 9, 33, 34), (11, 10, 34, 35), (12, 11, 35, 36), (13, 12, 36, 37), (14, 13, 37, 38), (15, 14, 38, 39), (16, 15, 39, 40), (17, 16, 40, 41), (18, 17, 41, 42), (19, 18, 42, 43), (20, 19, 43, 44), (21, 20, 44, 45), (22, 21, 45, 46), (23, 22, 46, 47), (25, 24, 48, 49), (26, 25, 49, 50), (27, 26, 50, 51), (28, 27, 51, 52), (29, 28, 52, 53), (30, 29, 53, 54), (31, 30, 54, 55), (32, 31, 55, 56), (33, 32, 56, 57), (34, 33, 57, 58), (35, 34, 58, 59), (36, 35, 59, 60), (37, 36, 60, 61), (38, 37, 61, 62), (39, 38, 62, 63), (40, 39, 63, 64), (41, 40, 64, 65), (42, 41, 65, 66), (43, 42, 66, 67), (44, 43, 67, 68), (45, 44, 68, 69), (46, 45, 69, 70), (47, 46, 70, 71), (49, 48, 72, 73), (50, 49, 73, 74), (51, 50, 74, 75), (52, 51, 75, 76), (53, 52, 76, 77), (54, 53, 77, 78), (55, 54, 78, 79), (56, 55, 79, 80), (57, 56, 80, 81), (58, 57, 81, 82), (59, 58, 82, 83), (60, 59, 83, 84), (61, 60, 84, 85), (62, 61, 85, 86), (63, 62, 86, 87), (64, 63, 87, 88), (65, 64, 88, 89), (66, 65, 89, 90), (67, 66, 90, 91), (68, 67, 91, 92), (69, 68, 92, 93), (70, 69, 93, 94), (71, 70, 94, 95)])
me_mesh_002.use_remesh_preserve_volume = False
me_mesh_002.use_remesh_preserve_attributes = False
me_mesh_002.use_mirror_vertex_groups = False
me_mesh_002.update()

# ---- curves / text
cu_window_frame = bpy.data.curves.new('Window Frame', 'CURVE')
cu_window_frame.dimensions = '3D'
_sp = cu_window_frame.splines.new('POLY'); _sp.points.add(10)
_sp.points.foreach_set('co', [-0.07953, 0.141, -0.8759, 0.0, -0.07953, 0.1175, -0.8759, 0.0, -0.06283, 0.1158, -0.8759, 0.0, -0.04613, 0.1203, -0.8759, 0.0, -0.03348, 0.1159, -0.8759, 0.0, -0.02084, 0.1125, -0.8759, 0.0, -0.01306, 0.1129, -0.8759, 0.0, -0.005284, 0.1148, -0.8759, 0.0, -0.0006588, 0.1186, -0.8759, 0.0, 0.003966, 0.121, -0.8759, 0.0, 0.02066, 0.121, -0.8759, 0.0])
_sp.order_v = 0
_sp.resolution_v = 0
_sp.use_endpoint_u = True
_sp.use_smooth = False
cu_window_frame.use_path_clamp = True
cu_window_frame.bevel_resolution = 0
cu_window_frame.fill_mode = 'HALF'
cu_window_frame_001 = bpy.data.curves.new('Window Frame.001', 'CURVE')
cu_window_frame_001.dimensions = '3D'
_sp = cu_window_frame_001.splines.new('POLY'); _sp.points.add(16)
_sp.points.foreach_set('co', [0.07182, 0.09743, -0.8759, 0.0, 0.07182, 0.1174, -0.8759, 0.0, 0.0401, 0.1207, -0.8759, 0.0, 0.008369, 0.1181, -0.8759, 0.0, -0.01566, 0.1225, -0.8759, 0.0, -0.03969, 0.1259, -0.8759, 0.0, -0.05446, 0.1255, -0.8759, 0.0, -0.06924, 0.1236, -0.8759, 0.0, -0.07802, 0.1197, -0.8759, 0.0, -0.08681, 0.1174, -0.8759, 0.0, -0.1285, 0.1174, -0.8759, 0.0, -0.1285, 0.09743, -0.8759, 0.0, -0.1285, -0.1026, -0.8759, 0.0, -0.1285, -0.1226, -0.8759, 0.0, -0.08681, -0.1226, -0.8759, 0.0, 0.07182, -0.1232, -0.8759, 0.0, 0.07182, -0.1026, -0.8759, 0.0])
_sp.order_v = 0
_sp.resolution_v = 0
_sp.use_endpoint_u = True
_sp.use_smooth = False
cu_window_frame_001.use_path_clamp = True
cu_window_frame_001.bevel_resolution = 0
cu_window_frame_001.fill_mode = 'HALF'
cu_window_frame_002 = bpy.data.curves.new('Window Frame.002', 'CURVE')
cu_window_frame_002.dimensions = '3D'
_sp = cu_window_frame_002.splines.new('POLY'); _sp.points.add(23)
_sp.points.foreach_set('co', [-0.08777, -0.1027, -0.8759, 0.0, -0.08777, -0.1261, -0.8759, 0.0, -0.07107, -0.1279, -0.8759, 0.0, -0.05437, -0.1234, -0.8759, 0.0, -0.04172, -0.1278, -0.8759, 0.0, -0.02908, -0.1311, -0.8759, 0.0, -0.0213, -0.1307, -0.8759, 0.0, -0.01353, -0.1288, -0.8759, 0.0, -0.008901, -0.125, -0.8759, 0.0, -0.004276, -0.1227, -0.8759, 0.0, 0.01242, -0.1227, -0.8759, 0.0, 0.01242, -0.1027, -0.8759, 0.0, 0.01242, 0.09732, -0.8759, 0.0, 0.01242, 0.1173, -0.8759, 0.0, -0.004276, 0.1173, -0.8759, 0.0, -0.008901, 0.1206, -0.8759, 0.0, -0.01353, 0.1227, -0.8759, 0.0, -0.0213, 0.1253, -0.8759, 0.0, -0.02908, 0.1258, -0.8759, 0.0, -0.04172, 0.122, -0.8759, 0.0, -0.05437, 0.1196, -0.8759, 0.0, -0.07107, 0.1225, -0.8759, 0.0, -0.08777, 0.1208, -0.8759, 0.0, -0.08777, 0.09732, -0.8759, 0.0])
_sp.order_v = 0
_sp.resolution_v = 0
_sp.use_endpoint_u = True
_sp.use_smooth = False
cu_window_frame_002.use_path_clamp = True
cu_window_frame_002.bevel_resolution = 0
cu_window_frame_002.fill_mode = 'HALF'

# ---- objects
ob_plane = bpy.data.objects.new('Plane', me_plane)
ob_lamp_001 = bpy.data.objects.new('Lamp.001', light_lamp_001)
ob_surround = bpy.data.objects.new('Surround', me_mesh_003)
ob_pillar_mirror = bpy.data.objects.new('Pillar Mirror', None)
ob_pillar = bpy.data.objects.new('Pillar', me_mesh_001)
ob_camera_001 = bpy.data.objects.new('Camera.001', cam_camera_001)
ob_door_2x3x0_2 = bpy.data.objects.new('Door 2x3x0.2', me_door_2x3x0_2)
ob_lamp = bpy.data.objects.new('Lamp', light_lamp)
ob_camera = bpy.data.objects.new('Camera', cam_camera)
ob_path = bpy.data.objects.new('Path', me_mesh_002)
ob_profile = bpy.data.objects.new('Profile', cu_window_frame)
ob_profile_001 = bpy.data.objects.new('Profile.001', cu_window_frame_001)
ob_profile_002 = bpy.data.objects.new('Profile.002', cu_window_frame_002)

# ---- transforms, parenting, visibility, modifiers, constraints
ob_plane.location = (1.0, 0.1004, 1.062)
ob_plane.rotation_euler = (1.571, -0.0, 0.0)
ob_plane.scale = (0.4873, 1.028, 0.4885)
ob_plane.lineart.crease_threshold = 0.0
ob_lamp_001.location = (-4.116, -2.466, 5.207)
ob_lamp_001.rotation_euler = (0.6503, 0.05522, 1.866)
ob_lamp_001.lock_rotations_4d = False
ob_lamp_001.empty_display_type = 'ARROWS'
ob_lamp_001.color = (0.0, 0.0, 0.0, 0.0)
ob_lamp_001.lineart.crease_threshold = 0.0
ob_surround.location = (0.0, -0.1031, 0.0)
ob_surround.rotation_euler = (1.571, -0.0, 6.283)
ob_surround.lineart.crease_threshold = 0.0
ob_pillar_mirror.location = (1.0, 0.05862, 1.037)
ob_pillar_mirror.empty_image_offset = (0.0, 0.0)
ob_pillar_mirror.lineart.crease_threshold = 0.0
ob_pillar.location = (0.0, 0.09745, 0.0)
ob_pillar.rotation_euler = (1.571, -0.0, 6.283)
ob_pillar.lineart.crease_threshold = 0.0
_m = ob_pillar.modifiers.new('Mirror', 'MIRROR')
_m.mirror_object = ob_pillar_mirror
ob_camera_001.location = (1.383, 6.021, 2.779)
ob_camera_001.rotation_euler = (1.27, 0.0115, 3.104)
ob_camera_001.lock_rotations_4d = False
ob_camera_001.empty_display_type = 'ARROWS'
ob_camera_001.color = (0.0, 0.0, 0.0, 0.0)
ob_camera_001.display_type = 'WIRE'
ob_camera_001.lineart.crease_threshold = 0.0
ob_door_2x3x0_2.location = (0.0, 0.0, 0.0)
ob_door_2x3x0_2.rotation_euler = (1.571, -0.0, 6.283)
ob_door_2x3x0_2.lineart.crease_threshold = 0.0
ob_lamp.location = (4.076, 1.005, 5.904)
ob_lamp.rotation_euler = (0.6503, 0.05522, 1.866)
ob_lamp.lock_rotations_4d = False
ob_lamp.empty_display_type = 'ARROWS'
ob_lamp.color = (0.0, 0.0, 0.0, 0.0)
ob_lamp.lineart.crease_threshold = 0.0
ob_camera.location = (1.553, -6.746, 2.172)
ob_camera.rotation_euler = (1.438, 0.01191, 0.08353)
ob_camera.lock_rotations_4d = False
ob_camera.empty_display_type = 'ARROWS'
ob_camera.color = (0.0, 0.0, 0.0, 0.0)
ob_camera.display_type = 'WIRE'
ob_camera.lineart.crease_threshold = 0.0
ob_path.location = (0.0, -0.1031, 0.0)
ob_path.rotation_euler = (1.571, -0.0, 6.283)
ob_path.lineart.crease_threshold = 0.0
ob_profile.location = (1.378, 0.1026, 2.054)
ob_profile.lineart.crease_threshold = 0.0
ob_profile_001.location = (1.378, -0.09743, 2.054)
ob_profile_001.rotation_euler = (0.0, -0.0, 3.142)
ob_profile_001.lineart.crease_threshold = 0.0
ob_profile_002.location = (1.378, -0.09743, 2.054)
ob_profile_002.lineart.crease_threshold = 0.0

# ---- collection membership
col_collection_1.objects.link(ob_plane)
col_collection_1.objects.link(ob_lamp_001)
col_collection_1.objects.link(ob_surround)
col_collection_1.objects.link(ob_pillar_mirror)
col_collection_1.objects.link(ob_pillar)
col_collection_1.objects.link(ob_camera_001)
col_collection_1.objects.link(ob_door_2x3x0_2)
col_collection_1.objects.link(ob_lamp)
col_collection_1.objects.link(ob_camera)
col_collection_1.objects.link(ob_path)
col_collection_2.objects.link(ob_profile)
col_collection_2.objects.link(ob_profile_001)
col_collection_2.objects.link(ob_profile_002)

# ---- scene / render settings (as saved in the file)
scene.camera = ob_camera
scene.frame_start = 1; scene.frame_end = 250; scene.frame_set(0)
scene.render.engine = 'BLENDER_EEVEE_NEXT'
scene.render.resolution_percentage = 50
scene.render.dither_intensity = 0.0
scene.cycles.use_denoising = False
scene.cycles.samples = 10
scene.cycles.sampling_pattern = 'TABULATED_SOBOL'
scene.cycles.light_sampling_threshold = 0.0
scene.cycles.use_adaptive_sampling = False
scene.cycles.use_light_tree = False
scene.cycles.blur_glossy = 0.0
scene.cycles.pixel_filter_type = 'GAUSSIAN'
scene.cycles.sample_clamp_indirect = 0.0
scene.view_settings.view_transform = 'Standard'
bpy.context.view_layer.update()
